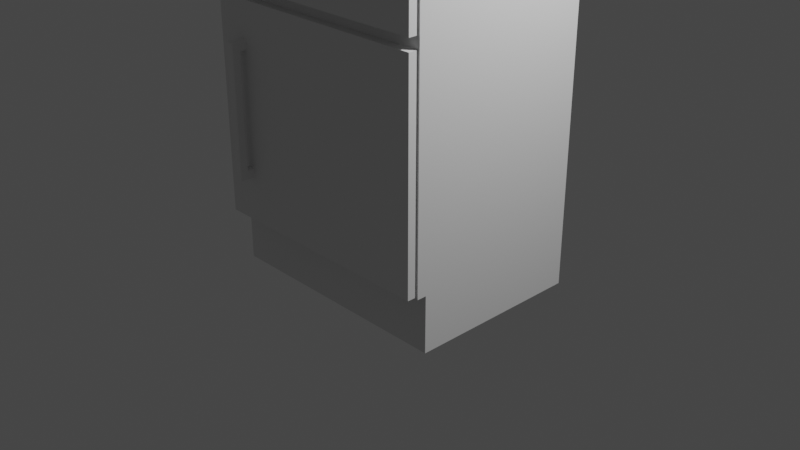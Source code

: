 # Source: fridge.blend  (saved by Blender 3.3.6; exported with 4.5.12 LTS)
import bpy
from mathutils import Matrix  # noqa: F401  (used for matrix-valued properties, if any)

bpy.ops.wm.read_factory_settings(use_empty=True)
scene = bpy.context.scene
scene.name = 'Scene'

# ---- collections
col_collection = bpy.data.collections.new('Collection'); scene.collection.children.link(col_collection)

# ---- node groups
ng_auto_smooth = bpy.data.node_groups.new('Auto Smooth', 'GeometryNodeTree')
_s = ng_auto_smooth.interface.new_socket(name='Geometry', in_out='OUTPUT', socket_type='NodeSocketGeometry')
_s = ng_auto_smooth.interface.new_socket(name='Geometry', in_out='INPUT', socket_type='NodeSocketGeometry')
_s = ng_auto_smooth.interface.new_socket(name='Angle', in_out='INPUT', socket_type='NodeSocketFloat')
_s.subtype = 'ANGLE'
_s.min_value = 0.0
_s.max_value = 3.142
ng_auto_smooth.is_modifier = True
_N = ng_auto_smooth.nodes; _L = ng_auto_smooth.links
n0 = _N.new('NodeGroupOutput'); n0.name = 'Group Output'; n0.location = (480, -100)
n1 = _N.new('NodeGroupInput'); n1.name = 'Group Input'; n1.location = (-420, -300)
n2 = _N.new('NodeGroupInput'); n2.name = 'Group Input.001'; n2.location = (-60, -100)
n3 = _N.new('GeometryNodeSetShadeSmooth'); n3.name = 'Set Shade Smooth'; n3.location = (120, -100)
n3.domain = 'EDGE'
n4 = _N.new('GeometryNodeSetShadeSmooth'); n4.name = 'Set Shade Smooth.001'; n4.location = (300, -100)
n5 = _N.new('GeometryNodeInputMeshEdgeAngle'); n5.name = 'Edge Angle'; n5.location = (-420, -220)
n6 = _N.new('GeometryNodeInputEdgeSmooth'); n6.name = 'Is Edge Smooth'; n6.location = (-60, -160)
n7 = _N.new('GeometryNodeInputShadeSmooth'); n7.name = 'Is Face Smooth'; n7.location = (-240, -340)
n8 = _N.new('FunctionNodeBooleanMath'); n8.name = 'Boolean Math'; n8.location = (-60, -220)
n9 = _N.new('FunctionNodeCompare'); n9.name = 'Compare'; n9.location = (-240, -180)
n9.operation = 'LESS_EQUAL'
_L.new(n5.outputs[0], n9.inputs[0])
_L.new(n4.outputs[0], n0.inputs[0])
_L.new(n1.outputs[1], n9.inputs[1])
_L.new(n9.outputs[0], n8.inputs[0])
_L.new(n7.outputs[0], n8.inputs[1])
_L.new(n2.outputs[0], n3.inputs[0])
_L.new(n6.outputs[0], n3.inputs[1])
_L.new(n3.outputs[0], n4.inputs[0])
_L.new(n8.outputs[0], n3.inputs[2])
n0.is_active_output = True

# ---- world
world_world = bpy.data.worlds.new('World'); scene.world = world_world
world_world.use_nodes = True; world_world.node_tree.nodes.clear()
_N = world_world.node_tree.nodes; _L = world_world.node_tree.links
n0 = _N.new('ShaderNodeOutputWorld'); n0.name = 'World Output'; n0.location = (300, 300)
n1 = _N.new('ShaderNodeBackground'); n1.name = 'Background'; n1.location = (10, 300)
n1.inputs[0].default_value = (0.05088, 0.05088, 0.05088, 1.0)
_L.new(n1.outputs[0], n0.inputs[0])
n0.is_active_output = True
world_world.color = (0.05088, 0.05088, 0.05088)
world_world.use_sun_shadow = False
world_world.sun_shadow_jitter_overblur = 0.0

# ---- cameras
cam_camera = bpy.data.cameras.new('Camera')
cam_camera.clip_end = 100.0
cam_camera.ortho_scale = 7.314

# ---- lights
light_light = bpy.data.lights.new('Light', 'POINT')
light_light.transmission_factor = 0.0
light_light.energy = 1000.0
light_light.shadow_soft_size = 0.1
light_light.shadow_maximum_resolution = 0.006
light_light.use_absolute_resolution = True

# ---- meshes
me_cube_002 = bpy.data.meshes.new('Cube.002')
me_cube_002.from_pydata([(1.3, -1.0, 0.0), (1.3, -1.0, 2.3), (1.3, 1.0, 0.0), (1.3, 1.0, 2.3), (1.3, 1.0, 6.0), (1.175, -1.0, 0.125), (1.175, -1.0, 2.175), (1.175, -1.0, 2.425), (1.175, 0.5, 2.175), (1.175, 0.5, 0.125), (1.175, 0.5, 2.425), (1.3, 1.0, -0.6), (0.0, 1.0, 2.3), (0.0, 1.0, 0.0), (1.3, -0.9, -0.6), (1.3, -0.9, 0.0), (1.3, -0.9, 2.3), (1.3, -0.9, 6.0), (0.0, -1.0, 0.0), (0.0, -1.0, 2.3), (0.0, 1.0, 6.0), (0.0, -1.0, 6.0), (0.0, -1.0, 0.125), (0.0, -1.0, 2.175), (0.0, -1.0, 2.425), (0.0, -1.0, 5.875), (0.0, 0.5, 0.125), (0.0, 0.5, 2.175), (0.0, 0.5, 2.425), (0.0, 0.5, 5.875), (0.0, 1.0, 6.4), (0.0, -1.0, 6.4), (0.0, 1.0, -0.6), (0.0, -0.9, -0.6), (0.0, -0.9, 6.4), (0.0, -0.9, 0.0), (0.0, -1.1, 6.0), (1.3, -1.0, 3.033), (1.3, -1.0, 4.167), (1.3, 1.0, 3.033), (1.175, -1.0, 3.075), (1.175, -1.0, 4.125), (1.175, 0.5, 3.075), (1.3, -0.9, 3.033), (1.3, -0.9, 4.167), (0.0, 0.5, 3.075), (1.3, 1.0, 4.167), (0.0, 1.0, 3.033), (0.0, 1.0, 4.167), (1.175, -0.7, 2.425), (0.0, -0.7, 5.875), (0.0, -0.7, 2.425), (1.175, -0.7, 3.075), (1.175, -0.7, 4.125), (0.0, 0.5, 4.125), (0.0, -0.7, 3.075), (1.175, 0.5, 4.125), (0.0, -0.7, 4.125), (0.975, -1.0, 5.875), (1.175, -1.0, 5.675), (1.3, -1.0, 6.0), (1.037, -1.0, 5.865), (1.093, -1.0, 5.837), (1.137, -1.0, 5.793), (1.165, -1.0, 5.737), (1.175, 0.5, 5.675), (0.975, 0.5, 5.875), (1.165, 0.5, 5.737), (1.137, 0.5, 5.793), (1.093, 0.5, 5.837), (1.037, 0.5, 5.865), (1.1, 1.0, 6.4), (1.3, 1.0, 6.2), (1.162, 1.0, 6.39), (1.218, 1.0, 6.362), (1.262, 1.0, 6.318), (1.29, 1.0, 6.262), (1.1, -1.0, 6.4), (1.3, -1.0, 6.2), (1.162, -1.0, 6.39), (1.218, -1.0, 6.362), (1.262, -1.0, 6.318), (1.29, -1.0, 6.262), (1.3, -0.9, 6.2), (1.1, -0.9, 6.4), (1.29, -0.9, 6.262), (1.262, -0.9, 6.318), (1.218, -0.9, 6.362), (1.162, -0.9, 6.39), (1.175, -0.7, 5.675), (0.975, -0.7, 5.875), (1.165, -0.7, 5.737), (1.137, -0.7, 5.793), (1.093, -0.7, 5.837), (1.037, -0.7, 5.865), (1.3, -1.025, 6.0), (1.225, -1.1, 6.0), (1.296, -1.048, 6.0), (1.286, -1.069, 6.0), (1.269, -1.086, 6.0), (1.248, -1.096, 6.0), (0.0, -1.1, 6.325), (0.0, -1.025, 6.4), (0.0, -1.096, 6.348), (0.0, -1.086, 6.369), (0.0, -1.069, 6.386), (0.0, -1.048, 6.396), (1.225, -1.1, 6.194), (1.3, -1.025, 6.2), (1.248, -1.096, 6.196), (1.269, -1.086, 6.198), (1.286, -1.069, 6.199), (1.296, -1.048, 6.2), (1.094, -1.1, 6.325), (1.1, -1.025, 6.4), (1.096, -1.096, 6.348), (1.098, -1.086, 6.369), (1.099, -1.069, 6.386), (1.1, -1.048, 6.396), (1.218, -1.1, 6.238), (1.29, -1.025, 6.262), (1.24, -1.096, 6.246), (1.26, -1.086, 6.252), (1.276, -1.069, 6.257), (1.287, -1.048, 6.261), (1.2, -1.1, 6.273), (1.262, -1.025, 6.318), (1.219, -1.096, 6.287), (1.236, -1.086, 6.299), (1.25, -1.069, 6.309), (1.259, -1.048, 6.315), (1.173, -1.1, 6.3), (1.218, -1.025, 6.362), (1.187, -1.096, 6.319), (1.199, -1.086, 6.336), (1.209, -1.069, 6.35), (1.215, -1.048, 6.359), (1.138, -1.1, 6.318), (1.162, -1.025, 6.39), (1.146, -1.096, 6.34), (1.152, -1.086, 6.36), (1.157, -1.069, 6.376), (1.161, -1.048, 6.387)], [], [(13, 12, 3, 2), (15, 16, 1, 0), (71, 30, 34, 84), (44, 46, 4, 17), (0, 1, 6, 5), (18, 0, 5, 22), (19, 1, 7, 24), (60, 21, 25, 58), (53, 89, 65, 56), (22, 5, 9, 26), (4, 20, 30, 71, 73, 74, 75, 76, 72), (51, 49, 10, 28), (5, 6, 8, 9), (36, 96, 107, 119, 125, 131, 137, 113, 101), (13, 2, 11, 32), (33, 32, 11, 14), (2, 15, 14, 11), (38, 44, 17, 60), (108, 78, 82, 120), (2, 3, 16, 15), (84, 34, 31, 77), (15, 35, 33, 14), (0, 18, 35, 15), (17, 4, 72, 83), (60, 17, 83, 78), (54, 56, 65, 67, 68, 69, 70, 66, 29), (6, 23, 27, 8), (9, 8, 27, 26), (58, 25, 50, 90), (1, 19, 23, 6), (46, 48, 20, 4), (77, 31, 102, 114), (60, 78, 108, 95), (3, 12, 47, 39), (39, 47, 48, 46), (1, 16, 43, 37), (37, 43, 44, 38), (49, 52, 42, 10), (52, 53, 56, 42), (28, 10, 42, 45), (45, 42, 56, 54), (1, 37, 40, 7), (37, 38, 41, 40), (16, 3, 39, 43), (43, 39, 46, 44), (40, 41, 53, 52), (7, 40, 52, 49), (90, 50, 29, 66), (24, 7, 49, 51), (38, 60, 59, 41), (42, 45, 55, 52), (53, 56, 54, 57), (58, 61, 60), (61, 62, 60), (62, 63, 60), (63, 64, 60), (64, 59, 60), (90, 66, 70, 94), (94, 70, 69, 93), (93, 69, 68, 92), (92, 68, 67, 91), (91, 67, 65, 89), (84, 77, 79, 88), (88, 79, 80, 87), (87, 80, 81, 86), (86, 81, 82, 85), (85, 82, 78, 83), (71, 84, 88, 73), (73, 88, 87, 74), (74, 87, 86, 75), (75, 86, 85, 76), (76, 85, 83, 72), (138, 79, 77, 114), (126, 81, 80, 132), (132, 80, 79, 138), (120, 82, 81, 126), (58, 90, 94, 61), (61, 94, 93, 62), (62, 93, 92, 63), (63, 92, 91, 64), (64, 91, 89, 59), (41, 59, 89, 53), (119, 107, 109, 121), (121, 109, 110, 122), (122, 110, 111, 123), (123, 111, 112, 124), (124, 112, 108, 120), (125, 119, 121, 127), (127, 121, 122, 128), (128, 122, 123, 129), (129, 123, 124, 130), (130, 124, 120, 126), (131, 125, 127, 133), (133, 127, 128, 134), (134, 128, 129, 135), (135, 129, 130, 136), (136, 130, 126, 132), (137, 131, 133, 139), (139, 133, 134, 140), (140, 134, 135, 141), (141, 135, 136, 142), (142, 136, 132, 138), (113, 137, 139, 115), (115, 139, 140, 116), (116, 140, 141, 117), (117, 141, 142, 118), (118, 142, 138, 114), (101, 113, 115, 103), (103, 115, 116, 104), (104, 116, 117, 105), (105, 117, 118, 106), (106, 118, 114, 102), (107, 96, 100, 109), (109, 100, 99, 110), (110, 99, 98, 111), (111, 98, 97, 112), (112, 97, 95, 108), (21, 60, 95, 97, 98, 99, 100, 96, 36)])
me_cube_002.polygons.foreach_set('use_smooth', [True] * 118)
_uv = me_cube_002.uv_layers.new(name='UVMap')
_uv.uv.foreach_set('vector', [0.375, 0.375, 0.625, 0.375, 0.625, 0.5, 0.375, 0.5, 0.375, 0.7375, 0.625, 0.7375, 0.625, 0.75, 0.375, 0.75, 0.6442, 0.5, 0.75, 0.5, 0.75, 0.7375, 0.6442, 0.7375, 0.625, 0.7375, 0.625, 0.5, 0.625, 0.5, 0.625, 0.7375, 0.375, 0.75, 0.625, 0.75, 0.6114, 0.7656, 0.3886, 0.7656, 0.375, 0.875, 0.375, 0.75, 0.3886, 0.7656, 0.3886, 0.875, 0.625, 0.875, 0.625, 0.75, 0.625, 0.7656, 0.625, 0.875, 0.625, 0.75, 0.625, 0.875, 0.625, 0.875, 0.625, 0.7842, 0.625, 0.7656, 0.625, 0.7656, 0.625, 0.7656, 0.625, 0.7656, 0.3886, 0.875, 0.3886, 0.7656, 0.3886, 0.7656, 0.3886, 0.875, 0.625, 0.5, 0.625, 0.375, 0.625, 0.375, 0.625, 0.4808, 0.625, 0.4867, 0.625, 0.4921, 0.625, 0.4963, 0.625, 0.4991, 0.625, 0.5, 0.625, 0.875, 0.625, 0.7656, 0.625, 0.7656, 0.625, 0.875, 0.3886, 0.7656, 0.6114, 0.7656, 0.6114, 0.7656, 0.3886, 0.7656, 0.625, 0.875, 0.625, 0.7572, 0.625, 0.7572, 0.625, 0.7579, 0.625, 0.7596, 0.625, 0.7622, 0.625, 0.7655, 0.625, 0.7698, 0.625, 0.875, 0.375, 0.375, 0.375, 0.5, 0.375, 0.5, 0.375, 0.375, 0.375, 0.875, 0.375, 0.375, 0.375, 0.5, 0.375, 0.75, 0.375, 0.5, 0.375, 0.75, 0.375, 0.75, 0.375, 0.5, 0.625, 0.75, 0.625, 0.7375, 0.625, 0.7375, 0.625, 0.75, 0.625, 0.75, 0.625, 0.75, 0.625, 0.75, 0.625, 0.75, 0.375, 0.5, 0.625, 0.5, 0.625, 0.7375, 0.375, 0.7375, 0.6442, 0.7375, 0.75, 0.7375, 0.75, 0.75, 0.6442, 0.75, 0.375, 0.75, 0.375, 0.875, 0.375, 0.875, 0.375, 0.75, 0.375, 0.75, 0.375, 0.875, 0.375, 0.875, 0.375, 0.75, 0.625, 0.7375, 0.625, 0.5, 0.625, 0.5, 0.625, 0.7375, 0.625, 0.75, 0.625, 0.7375, 0.625, 0.7375, 0.625, 0.75, 0.625, 0.875, 0.625, 0.7656, 0.625, 0.7656, 0.625, 0.7659, 0.625, 0.7668, 0.625, 0.7733, 0.625, 0.7785, 0.625, 0.7842, 0.625, 0.875, 0.6114, 0.7656, 0.6114, 0.875, 0.6114, 0.875, 0.6114, 0.7656, 0.3886, 0.7656, 0.6114, 0.7656, 0.6114, 0.875, 0.3886, 0.875, 0.625, 0.7842, 0.625, 0.875, 0.625, 0.875, 0.625, 0.7842, 0.625, 0.75, 0.625, 0.875, 0.6114, 0.875, 0.6114, 0.7656, 0.625, 0.5, 0.625, 0.375, 0.625, 0.375, 0.625, 0.5, 0.6442, 0.75, 0.75, 0.75, 0.75, 0.75, 0.6442, 0.75, 0.625, 0.75, 0.625, 0.75, 0.625, 0.75, 0.625, 0.75, 0.625, 0.5, 0.625, 0.375, 0.625, 0.375, 0.625, 0.5, 0.625, 0.5, 0.625, 0.375, 0.625, 0.375, 0.625, 0.5, 0.625, 0.75, 0.625, 0.7375, 0.625, 0.7375, 0.625, 0.75, 0.625, 0.75, 0.625, 0.7375, 0.625, 0.7375, 0.625, 0.75, 0.625, 0.7656, 0.625, 0.7656, 0.625, 0.7656, 0.625, 0.7656, 0.625, 0.7656, 0.625, 0.7656, 0.625, 0.7656, 0.625, 0.7656, 0.625, 0.875, 0.625, 0.7656, 0.625, 0.7656, 0.625, 0.875, 0.625, 0.875, 0.625, 0.7656, 0.625, 0.7656, 0.625, 0.875, 0.625, 0.75, 0.625, 0.75, 0.625, 0.7656, 0.625, 0.7656, 0.625, 0.75, 0.625, 0.75, 0.625, 0.7656, 0.625, 0.7656, 0.625, 0.7375, 0.625, 0.5, 0.625, 0.5, 0.625, 0.7375, 0.625, 0.7375, 0.625, 0.5, 0.625, 0.5, 0.625, 0.7375, 0.625, 0.7656, 0.625, 0.7656, 0.625, 0.7656, 0.625, 0.7656, 0.625, 0.7656, 0.625, 0.7656, 0.625, 0.7656, 0.625, 0.7656, 0.625, 0.7842, 0.625, 0.875, 0.625, 0.875, 0.625, 0.7842, 0.625, 0.875, 0.625, 0.7656, 0.625, 0.7656, 0.625, 0.875, 0.625, 0.75, 0.625, 0.75, 0.625, 0.7656, 0.625, 0.7656, 0.625, 0.7656, 0.625, 0.7656, 0.625, 0.7656, 0.625, 0.7656, 0.625, 0.7656, 0.625, 0.7656, 0.625, 0.7656, 0.625, 0.7656, 0.625, 0.7842, 0.625, 0.7785, 0.625, 0.75, 0.625, 0.7785, 0.625, 0.7733, 0.625, 0.75, 0.625, 0.7733, 0.625, 0.7692, 0.625, 0.75, 0.625, 0.7692, 0.625, 0.7665, 0.625, 0.75, 0.625, 0.7665, 0.625, 0.7656, 0.625, 0.75, 0.625, 0.7842, 0.625, 0.7842, 0.625, 0.7785, 0.625, 0.7785, 0.625, 0.7785, 0.625, 0.7785, 0.625, 0.7733, 0.625, 0.7733, 0.625, 0.7733, 0.625, 0.7733, 0.625, 0.7668, 0.625, 0.7656, 0.625, 0.7656, 0.625, 0.7668, 0.625, 0.7659, 0.625, 0.7656, 0.625, 0.7656, 0.625, 0.7659, 0.625, 0.7656, 0.625, 0.7656, 0.6442, 0.7375, 0.6442, 0.75, 0.6383, 0.75, 0.6383, 0.7375, 0.6383, 0.7375, 0.6383, 0.75, 0.6329, 0.75, 0.6329, 0.7375, 0.6329, 0.7375, 0.6329, 0.75, 0.625, 0.75, 0.625, 0.7375, 0.625, 0.7375, 0.625, 0.75, 0.625, 0.75, 0.625, 0.7375, 0.625, 0.7375, 0.625, 0.75, 0.625, 0.75, 0.625, 0.7375, 0.6442, 0.5, 0.6442, 0.7375, 0.6383, 0.7375, 0.6383, 0.5, 0.6383, 0.5, 0.6383, 0.7375, 0.6329, 0.7375, 0.6329, 0.5, 0.6329, 0.5, 0.6329, 0.7375, 0.625, 0.7375, 0.625, 0.5, 0.625, 0.5, 0.625, 0.7375, 0.625, 0.7375, 0.625, 0.5, 0.625, 0.5, 0.625, 0.7375, 0.625, 0.7375, 0.625, 0.5, 0.6383, 0.75, 0.6383, 0.75, 0.6442, 0.75, 0.6442, 0.75, 0.625, 0.75, 0.625, 0.75, 0.6329, 0.75, 0.6329, 0.75, 0.6329, 0.75, 0.6329, 0.75, 0.6383, 0.75, 0.6383, 0.75, 0.625, 0.75, 0.625, 0.75, 0.625, 0.75, 0.625, 0.75, 0.625, 0.7842, 0.625, 0.7842, 0.625, 0.7785, 0.625, 0.7785, 0.625, 0.7785, 0.625, 0.7785, 0.625, 0.7733, 0.625, 0.7733, 0.625, 0.7733, 0.625, 0.7733, 0.625, 0.7656, 0.625, 0.7656, 0.625, 0.7656, 0.625, 0.7656, 0.625, 0.7656, 0.625, 0.7656, 0.625, 0.7656, 0.625, 0.7656, 0.625, 0.7656, 0.625, 0.7656, 0.625, 0.7656, 0.625, 0.7656, 0.625, 0.7656, 0.625, 0.7656, 0.625, 0.7579, 0.625, 0.7572, 0.625, 0.755, 0.625, 0.7557, 0.625, 0.7557, 0.625, 0.755, 0.625, 0.753, 0.625, 0.7538, 0.625, 0.7538, 0.625, 0.753, 0.625, 0.75, 0.625, 0.75, 0.625, 0.75, 0.625, 0.75, 0.625, 0.75, 0.625, 0.75, 0.625, 0.75, 0.625, 0.75, 0.625, 0.75, 0.625, 0.75, 0.625, 0.7596, 0.625, 0.7579, 0.625, 0.7557, 0.625, 0.7578, 0.625, 0.7578, 0.625, 0.7557, 0.625, 0.7538, 0.625, 0.7561, 0.625, 0.7561, 0.625, 0.7538, 0.625, 0.751, 0.625, 0.7536, 0.625, 0.75, 0.625, 0.75, 0.625, 0.75, 0.625, 0.75, 0.625, 0.75, 0.625, 0.75, 0.625, 0.75, 0.625, 0.75, 0.625, 0.7622, 0.625, 0.7596, 0.625, 0.7578, 0.625, 0.7609, 0.625, 0.7609, 0.625, 0.7578, 0.625, 0.7561, 0.625, 0.7597, 0.625, 0.7597, 0.625, 0.7561, 0.625, 0.7538, 0.625, 0.7578, 0.6326, 0.75, 0.6253, 0.75, 0.6251, 0.75, 0.6329, 0.75, 0.6329, 0.75, 0.6251, 0.75, 0.625, 0.75, 0.6329, 0.75, 0.625, 0.7655, 0.625, 0.7622, 0.625, 0.7609, 0.625, 0.7648, 0.625, 0.7648, 0.625, 0.7609, 0.625, 0.7597, 0.625, 0.7642, 0.625, 0.7642, 0.625, 0.7597, 0.625, 0.7581, 0.625, 0.7631, 0.6381, 0.75, 0.6331, 0.75, 0.633, 0.75, 0.6382, 0.75, 0.6382, 0.75, 0.633, 0.75, 0.6329, 0.75, 0.6383, 0.75, 0.625, 0.7698, 0.625, 0.7655, 0.625, 0.7648, 0.625, 0.7696, 0.625, 0.7696, 0.625, 0.7648, 0.625, 0.7642, 0.625, 0.7695, 0.625, 0.7695, 0.625, 0.7642, 0.625, 0.7635, 0.625, 0.7691, 0.6441, 0.75, 0.6385, 0.75, 0.6383, 0.75, 0.6442, 0.75, 0.6442, 0.75, 0.6383, 0.75, 0.6383, 0.75, 0.6442, 0.75, 0.625, 0.875, 0.625, 0.7698, 0.625, 0.7696, 0.625, 0.875, 0.625, 0.875, 0.625, 0.7696, 0.625, 0.7695, 0.625, 0.875, 0.625, 0.875, 0.625, 0.7695, 0.625, 0.7693, 0.625, 0.875, 0.75, 0.75, 0.6443, 0.75, 0.6443, 0.75, 0.75, 0.75, 0.75, 0.75, 0.6443, 0.75, 0.6442, 0.75, 0.75, 0.75, 0.625, 0.7572, 0.625, 0.7572, 0.625, 0.755, 0.625, 0.755, 0.625, 0.755, 0.625, 0.755, 0.625, 0.753, 0.625, 0.753, 0.625, 0.753, 0.625, 0.753, 0.625, 0.7505, 0.625, 0.75, 0.625, 0.75, 0.625, 0.7505, 0.625, 0.7501, 0.625, 0.75, 0.625, 0.75, 0.625, 0.7501, 0.625, 0.75, 0.625, 0.75, 0.625, 0.875, 0.625, 0.75, 0.625, 0.75, 0.625, 0.7501, 0.625, 0.7505, 0.625, 0.753, 0.625, 0.755, 0.625, 0.7572, 0.625, 0.875])
me_cube_002.update()
me_plane = bpy.data.meshes.new('Plane')
me_plane.from_pydata([(-2.56, 0.05, -0.6), (-5.96e-08, 0.05, -0.6), (-2.56, 0.05, 2.96), (-5.96e-08, 0.05, 2.96), (-2.56, -0.05, -0.6), (-5.96e-08, -0.05, -0.6), (-2.56, -0.05, 2.96), (-5.96e-08, -0.05, 2.96)], [], [(0, 2, 3, 1), (4, 5, 7, 6), (2, 0, 4, 6), (3, 2, 6, 7), (0, 1, 5, 4), (1, 3, 7, 5)])
_uv = me_plane.uv_layers.new(name='UVMap')
_uv.uv.foreach_set('vector', [0.0, 0.0, 0.0, 1.0, 1.0, 1.0, 1.0, 0.0, 0.0, 0.0, 1.0, 0.0, 1.0, 1.0, 0.0, 1.0, 0.0, 1.0, 0.0, 0.0, 0.0, 0.0, 0.0, 1.0, 1.0, 1.0, 0.0, 1.0, 0.0, 1.0, 1.0, 1.0, 0.0, 0.0, 1.0, 0.0, 1.0, 0.0, 0.0, 0.0, 1.0, 0.0, 1.0, 1.0, 1.0, 1.0, 1.0, 0.0])
me_plane.update()
me_plane_001 = bpy.data.meshes.new('Plane.001')
me_plane_001.from_pydata([(-2.56, 0.05, -0.6), (-5.96e-08, 0.05, -0.6), (-2.56, 0.05, 1.66), (-5.96e-08, 0.05, 1.66), (-2.56, -0.05, -0.6), (-5.96e-08, -0.05, -0.6), (-2.56, -0.05, 1.66), (-5.96e-08, -0.05, 1.66)], [], [(0, 2, 3, 1), (4, 5, 7, 6), (2, 0, 4, 6), (3, 2, 6, 7), (0, 1, 5, 4), (1, 3, 7, 5)])
_uv = me_plane_001.uv_layers.new(name='UVMap')
_uv.uv.foreach_set('vector', [0.0, 0.0, 0.0, 1.0, 1.0, 1.0, 1.0, 0.0, 0.0, 0.0, 1.0, 0.0, 1.0, 1.0, 0.0, 1.0, 0.0, 1.0, 0.0, 0.0, 0.0, 0.0, 0.0, 1.0, 1.0, 1.0, 0.0, 1.0, 0.0, 1.0, 1.0, 1.0, 0.0, 0.0, 1.0, 0.0, 1.0, 0.0, 0.0, 0.0, 1.0, 0.0, 1.0, 1.0, 1.0, 1.0, 1.0, 0.0])
me_plane_001.update()
me_cube_004 = bpy.data.meshes.new('Cube.004')
me_cube_004.from_pydata([(0.03437, -0.17, 0.8), (0.05, -0.1544, 0.8), (0.04219, -0.1679, 0.8), (0.04791, -0.1622, 0.8), (-0.03437, -0.17, 0.8844), (-0.03437, -0.1544, 0.9), (-0.05, -0.1544, 0.8844), (-0.03437, -0.1679, 0.8922), (-0.04218, -0.1679, 0.8844), (-0.04185, -0.1659, 0.8918), (-0.04218, -0.1544, 0.8979), (-0.03437, -0.1622, 0.8979), (-0.04185, -0.1618, 0.8959), (-0.04791, -0.1622, 0.8844), (-0.04791, -0.1544, 0.8922), (-0.04588, -0.1618, 0.8918), (0.03437, -0.05437, 0.8), (0.05, -0.08563, 0.8156), (0.03437, -0.07, 0.7844), (0.04201, -0.0643, 0.8023), (0.03437, -0.06204, 0.7977), (0.04177, -0.06739, 0.8), (0.0477, -0.07799, 0.8057), (0.0477, -0.0757, 0.808), (0.04597, -0.07262, 0.8026), (0.03437, -0.06768, 0.792), (0.04201, -0.0723, 0.7943), (0.04177, -0.06999, 0.7974), (-0.05, -0.08563, 0.8844), (-0.03437, -0.07, 0.9), (-0.05, -0.05437, 0.8844), (-0.04769, -0.08065, 0.892), (-0.05, -0.07521, 0.8844), (-0.04814, -0.07337, 0.8918), (-0.04203, -0.06502, 0.8977), (-0.04216, -0.07498, 0.8979), (-0.04523, -0.07, 0.8956), (-0.05, -0.06479, 0.8844), (-0.04792, -0.05935, 0.8922), (-0.04814, -0.06663, 0.8918), (-0.05, -0.05437, 0.8156), (-0.03437, -0.05437, 0.8), (-0.03437, -0.07, 0.7844), (-0.05, -0.08563, 0.8), (-0.04768, -0.05437, 0.808), (-0.05, -0.06437, 0.808), (-0.04755, -0.06391, 0.8034), (-0.03437, -0.06204, 0.7977), (-0.04204, -0.05437, 0.8023), (-0.04234, -0.06301, 0.7999), (-0.04203, -0.07231, 0.7894), (-0.03437, -0.06768, 0.792), (-0.04232, -0.06911, 0.7955), (-0.05, -0.07579, 0.8023), (-0.04769, -0.07797, 0.795), (-0.04755, -0.07185, 0.799), (0.03437, -0.17, 0.8844), (0.05, -0.1544, 0.8844), (0.03437, -0.1544, 0.9), (0.04218, -0.1679, 0.8844), (0.03437, -0.1679, 0.8922), (0.04185, -0.1659, 0.8918), (0.04791, -0.1544, 0.8922), (0.04791, -0.1622, 0.8844), (0.04588, -0.1618, 0.8918), (0.03437, -0.1622, 0.8979), (0.04218, -0.1544, 0.8979), (0.04185, -0.1618, 0.8959), (-0.05, -0.1544, 0.8), (-0.03437, -0.17, 0.8), (-0.04791, -0.1622, 0.8), (-0.04219, -0.1679, 0.8), (0.05, -0.07, 0.8844), (0.03437, -0.07, 0.9), (0.04791, -0.07, 0.8922), (0.04219, -0.07, 0.8979), (-0.03437, -0.17, 0.0), (-0.05, -0.1544, 0.0), (-0.04219, -0.1679, 0.0), (-0.04791, -0.1622, 0.0), (-0.05, -0.08563, 0.0), (-0.03437, -0.07, 0.0), (-0.04791, -0.07781, 0.0), (-0.04219, -0.07209, 0.0), (0.03437, -0.07, 0.0), (0.05, -0.08563, 0.0), (0.04219, -0.07209, 0.0), (0.04791, -0.07781, 0.0), (0.05, -0.1544, 0.0), (0.03437, -0.17, 0.0), (0.04791, -0.1622, 0.0), (0.04219, -0.1679, 0.0), (0.05, 0.03, 0.8156), (0.03437, 0.03, 0.8), (0.04791, 0.03, 0.8078), (0.04219, 0.03, 0.8021), (-0.05, 0.03, 0.8844), (-0.03437, 0.03, 0.9), (-0.04791, 0.03, 0.8922), (-0.04219, 0.03, 0.8979), (-0.03437, 0.03, 0.8), (-0.05, 0.03, 0.8156), (-0.04219, 0.03, 0.8021), (-0.04791, 0.03, 0.8078), (0.03437, 0.03, 0.9), (0.05, 0.03, 0.8844), (0.04219, 0.03, 0.8979), (0.04791, 0.03, 0.8922), (0.03437, -0.17, -0.8), (0.05, -0.1544, -0.8), (0.04219, -0.1679, -0.8), (0.04791, -0.1622, -0.8), (-0.03437, -0.17, -0.8844), (-0.03437, -0.1544, -0.9), (-0.05, -0.1544, -0.8844), (-0.03437, -0.1679, -0.8922), (-0.04218, -0.1679, -0.8844), (-0.04185, -0.1659, -0.8918), (-0.04218, -0.1544, -0.8979), (-0.03437, -0.1622, -0.8979), (-0.04185, -0.1618, -0.8959), (-0.04791, -0.1622, -0.8844), (-0.04791, -0.1544, -0.8922), (-0.04588, -0.1618, -0.8918), (0.03437, -0.05437, -0.8), (0.05, -0.08563, -0.8156), (0.03437, -0.07, -0.7844), (0.04201, -0.0643, -0.8023), (0.03437, -0.06204, -0.7977), (0.04177, -0.06739, -0.8), (0.0477, -0.07799, -0.8057), (0.0477, -0.0757, -0.808), (0.04597, -0.07262, -0.8026), (0.03437, -0.06768, -0.792), (0.04201, -0.0723, -0.7943), (0.04177, -0.06999, -0.7974), (-0.05, -0.08563, -0.8844), (-0.03437, -0.07, -0.9), (-0.05, -0.05437, -0.8844), (-0.04769, -0.08065, -0.892), (-0.05, -0.07521, -0.8844), (-0.04814, -0.07337, -0.8918), (-0.04203, -0.06502, -0.8977), (-0.04216, -0.07498, -0.8979), (-0.04523, -0.07, -0.8956), (-0.05, -0.06479, -0.8844), (-0.04792, -0.05935, -0.8922), (-0.04814, -0.06663, -0.8918), (-0.05, -0.05437, -0.8156), (-0.03437, -0.05437, -0.8), (-0.03437, -0.07, -0.7844), (-0.05, -0.08563, -0.8), (-0.04768, -0.05437, -0.808), (-0.05, -0.06437, -0.808), (-0.04755, -0.06391, -0.8034), (-0.03437, -0.06204, -0.7977), (-0.04204, -0.05437, -0.8023), (-0.04234, -0.06301, -0.7999), (-0.04203, -0.07231, -0.7894), (-0.03437, -0.06768, -0.792), (-0.04232, -0.06911, -0.7955), (-0.05, -0.07579, -0.8023), (-0.04769, -0.07797, -0.795), (-0.04755, -0.07185, -0.799), (0.03437, -0.17, -0.8844), (0.05, -0.1544, -0.8844), (0.03437, -0.1544, -0.9), (0.04218, -0.1679, -0.8844), (0.03437, -0.1679, -0.8922), (0.04185, -0.1659, -0.8918), (0.04791, -0.1544, -0.8922), (0.04791, -0.1622, -0.8844), (0.04588, -0.1618, -0.8918), (0.03437, -0.1622, -0.8979), (0.04218, -0.1544, -0.8979), (0.04185, -0.1618, -0.8959), (-0.05, -0.1544, -0.8), (-0.03437, -0.17, -0.8), (-0.04791, -0.1622, -0.8), (-0.04219, -0.1679, -0.8), (0.05, -0.07, -0.8844), (0.03437, -0.07, -0.9), (0.04791, -0.07, -0.8922), (0.04219, -0.07, -0.8979), (0.05, 0.03, -0.8156), (0.03437, 0.03, -0.8), (0.04791, 0.03, -0.8078), (0.04219, 0.03, -0.8021), (-0.05, 0.03, -0.8844), (-0.03437, 0.03, -0.9), (-0.04791, 0.03, -0.8922), (-0.04219, 0.03, -0.8979), (-0.03437, 0.03, -0.8), (-0.05, 0.03, -0.8156), (-0.04219, 0.03, -0.8021), (-0.04791, 0.03, -0.8078), (0.03437, 0.03, -0.9), (0.05, 0.03, -0.8844), (0.04219, 0.03, -0.8979), (0.04791, 0.03, -0.8922)], [], [(73, 29, 5, 58), (81, 42, 18, 84), (85, 17, 1, 88), (17, 72, 57, 1), (72, 17, 92, 105), (29, 73, 104, 97), (0, 56, 4, 69), (68, 6, 28, 43), (100, 102, 103, 101, 96, 98, 99, 97, 104, 106, 107, 105, 92, 94, 95, 93), (77, 68, 43, 80), (16, 41, 100, 93), (40, 30, 96, 101), (4, 7, 9, 8), (7, 11, 12, 9), (5, 10, 12, 11), (10, 14, 15, 12), (6, 13, 15, 14), (13, 8, 9, 15), (9, 12, 15), (16, 19, 21, 20), (19, 23, 24, 21), (17, 22, 24, 23), (22, 26, 27, 24), (18, 25, 27, 26), (25, 20, 21, 27), (21, 24, 27), (28, 31, 33, 32), (31, 35, 36, 33), (29, 34, 36, 35), (34, 38, 39, 36), (30, 37, 39, 38), (37, 32, 33, 39), (33, 36, 39), (40, 44, 46, 45), (44, 48, 49, 46), (41, 47, 49, 48), (47, 51, 52, 49), (42, 50, 52, 51), (50, 54, 55, 52), (43, 53, 55, 54), (53, 45, 46, 55), (46, 49, 52, 55), (56, 59, 61, 60), (59, 63, 64, 61), (57, 62, 64, 63), (62, 66, 67, 64), (58, 65, 67, 66), (65, 60, 61, 67), (61, 64, 67), (69, 4, 8, 71), (71, 8, 13, 70), (70, 13, 6, 68), (5, 29, 35, 10), (10, 35, 31, 14), (14, 31, 28, 6), (56, 0, 2, 59), (59, 2, 3, 63), (63, 3, 1, 57), (76, 69, 71, 78), (78, 71, 70, 79), (79, 70, 68, 77), (73, 58, 66, 75), (75, 66, 62, 74), (74, 62, 57, 72), (30, 40, 45, 37), (37, 45, 53, 32), (32, 53, 43, 28), (41, 16, 20, 47), (47, 20, 25, 51), (51, 25, 18, 42), (58, 5, 11, 65), (65, 11, 7, 60), (60, 7, 4, 56), (42, 81, 83, 50), (50, 83, 82, 54), (54, 82, 80, 43), (17, 85, 87, 22), (22, 87, 86, 26), (26, 86, 84, 18), (0, 89, 91, 2), (2, 91, 90, 3), (3, 90, 88, 1), (40, 101, 103, 44), (44, 103, 102, 48), (48, 102, 100, 41), (92, 17, 23, 94), (94, 23, 19, 95), (95, 19, 16, 93), (29, 97, 99, 34), (34, 99, 98, 38), (38, 98, 96, 30), (104, 73, 75, 106), (106, 75, 74, 107), (107, 74, 72, 105), (89, 0, 69, 76), (181, 166, 113, 137), (81, 84, 126, 150), (85, 88, 109, 125), (125, 109, 165, 180), (180, 197, 184, 125), (137, 189, 196, 181), (108, 177, 112, 164), (176, 151, 136, 114), (192, 185, 187, 186, 184, 197, 199, 198, 196, 189, 191, 190, 188, 193, 195, 194), (77, 80, 151, 176), (124, 185, 192, 149), (148, 193, 188, 138), (112, 116, 117, 115), (115, 117, 120, 119), (113, 119, 120, 118), (118, 120, 123, 122), (114, 122, 123, 121), (121, 123, 117, 116), (117, 123, 120), (124, 128, 129, 127), (127, 129, 132, 131), (125, 131, 132, 130), (130, 132, 135, 134), (126, 134, 135, 133), (133, 135, 129, 128), (129, 135, 132), (136, 140, 141, 139), (139, 141, 144, 143), (137, 143, 144, 142), (142, 144, 147, 146), (138, 146, 147, 145), (145, 147, 141, 140), (141, 147, 144), (148, 153, 154, 152), (152, 154, 157, 156), (149, 156, 157, 155), (155, 157, 160, 159), (150, 159, 160, 158), (158, 160, 163, 162), (151, 162, 163, 161), (161, 163, 154, 153), (154, 163, 160, 157), (164, 168, 169, 167), (167, 169, 172, 171), (165, 171, 172, 170), (170, 172, 175, 174), (166, 174, 175, 173), (173, 175, 169, 168), (169, 175, 172), (177, 179, 116, 112), (179, 178, 121, 116), (178, 176, 114, 121), (113, 118, 143, 137), (118, 122, 139, 143), (122, 114, 136, 139), (164, 167, 110, 108), (167, 171, 111, 110), (171, 165, 109, 111), (76, 78, 179, 177), (78, 79, 178, 179), (79, 77, 176, 178), (181, 183, 174, 166), (183, 182, 170, 174), (182, 180, 165, 170), (138, 145, 153, 148), (145, 140, 161, 153), (140, 136, 151, 161), (149, 155, 128, 124), (155, 159, 133, 128), (159, 150, 126, 133), (166, 173, 119, 113), (173, 168, 115, 119), (168, 164, 112, 115), (150, 158, 83, 81), (158, 162, 82, 83), (162, 151, 80, 82), (125, 130, 87, 85), (130, 134, 86, 87), (134, 126, 84, 86), (108, 110, 91, 89), (110, 111, 90, 91), (111, 109, 88, 90), (148, 152, 195, 193), (152, 156, 194, 195), (156, 149, 192, 194), (184, 186, 131, 125), (186, 187, 127, 131), (187, 185, 124, 127), (137, 142, 191, 189), (142, 146, 190, 191), (146, 138, 188, 190), (196, 198, 183, 181), (198, 199, 182, 183), (199, 197, 180, 182), (89, 76, 177, 108)])
me_cube_004.polygons.foreach_set('use_smooth', [True] * 190)
_uv = me_cube_004.uv_layers.new(name='UVMap')
_uv.uv.foreach_set('vector', [0.6641, 0.5, 0.8359, 0.5, 0.8359, 0.7109, 0.6641, 0.7109, 0.5, 0.2891, 0.598, 0.2891, 0.598, 0.4609, 0.5, 0.4609, 0.5, 0.5391, 0.602, 0.5391, 0.6, 0.7109, 0.5, 0.7109, 0.6039, 0.5391, 0.6211, 0.5, 0.6211, 0.7109, 0.6, 0.7109, 0.6211, 0.5, 0.6039, 0.5, 0.6039, 0.5, 0.6211, 0.5, 0.8359, 0.5, 0.6641, 0.5, 0.6641, 0.5, 0.8359, 0.5, 0.6, 0.7891, 0.6211, 0.7891, 0.6211, 0.9609, 0.6, 0.9609, 0.6, 0.03907, 0.6211, 0.03907, 0.6211, 0.2109, 0.6, 0.2109, 0.6, 0.2891, 0.6002, 0.2695, 0.602, 0.2517, 0.6039, 0.25, 0.6211, 0.25, 0.623, 0.2552, 0.6245, 0.2695, 0.625, 0.2891, 0.625, 0.4609, 0.6245, 0.4805, 0.623, 0.4948, 0.6211, 0.5, 0.6039, 0.5, 0.602, 0.4983, 0.6002, 0.4805, 0.6, 0.4609, 0.5, 0.03907, 0.6, 0.03907, 0.6, 0.2109, 0.5, 0.2109, 0.6, 0.4609, 0.6, 0.2891, 0.6, 0.2891, 0.6, 0.4609, 0.6039, 0.25, 0.6211, 0.25, 0.6211, 0.25, 0.6039, 0.25, 0.6211, 0.9609, 0.623, 0.9609, 0.623, 1.0, 0.6211, 1.0, 0.623, 0.9609, 0.625, 0.9609, 0.625, 1.0, 0.623, 1.0, 0.8359, 0.7109, 0.875, 0.7109, 0.875, 0.7296, 0.8359, 0.75, 0.625, 0.03907, 0.623, 0.03907, 0.623, 0.02039, 0.625, 0.02039, 0.6211, 0.03907, 0.6211, 0.01956, 0.623, 0.02039, 0.623, 0.03907, 0.6211, 0.01956, 0.6211, 0.0, 0.623, 0.0, 0.623, 0.02039, 0.623, 0.0, 0.625, 0.02039, 0.623, 0.02039, 0.6, 0.4609, 0.6, 0.48, 0.6, 0.4794, 0.6, 0.4609, 0.6, 0.48, 0.601, 0.5142, 0.6003, 0.5066, 0.6, 0.4794, 0.602, 0.5391, 0.6007, 0.52, 0.6003, 0.5066, 0.601, 0.5142, 0.6007, 0.52, 0.5993, 0.48, 0.5997, 0.4794, 0.6003, 0.5066, 0.598, 0.4609, 0.599, 0.4609, 0.5997, 0.4794, 0.5993, 0.48, 0.599, 0.4609, 0.6, 0.4609, 0.6, 0.4794, 0.5997, 0.4794, 0.6, 0.4794, 0.6003, 0.5066, 0.5997, 0.4794, 0.6211, 0.2109, 0.623, 0.2234, 0.6229, 0.2416, 0.6211, 0.237, 0.623, 0.2234, 0.625, 0.2375, 0.625, 0.25, 0.6229, 0.2416, 0.8359, 0.5, 0.875, 0.5, 0.875, 0.5, 0.875, 0.5, 0.625, 0.25, 0.623, 0.25, 0.6229, 0.25, 0.625, 0.25, 0.6211, 0.25, 0.6211, 0.25, 0.6229, 0.25, 0.623, 0.25, 0.6211, 0.25, 0.6211, 0.237, 0.6229, 0.2416, 0.6229, 0.25, 0.6229, 0.2416, 0.625, 0.25, 0.6229, 0.2584, 0.6039, 0.25, 0.602, 0.25, 0.6009, 0.25, 0.602, 0.25, 0.602, 0.25, 0.6, 0.2699, 0.6, 0.2692, 0.6009, 0.25, 0.6, 0.2891, 0.6, 0.2891, 0.6, 0.2692, 0.6, 0.2699, 0.6, 0.2891, 0.599, 0.2891, 0.5994, 0.2692, 0.6, 0.2692, 0.598, 0.2891, 0.5987, 0.2699, 0.5994, 0.2692, 0.599, 0.2891, 0.5987, 0.2699, 0.5988, 0.2301, 0.5998, 0.2454, 0.5994, 0.2692, 0.6, 0.2109, 0.6006, 0.2355, 0.5998, 0.2454, 0.5988, 0.2301, 0.6006, 0.2355, 0.602, 0.25, 0.6009, 0.25, 0.5998, 0.2454, 0.6009, 0.25, 0.6, 0.2692, 0.5994, 0.2692, 0.5998, 0.2454, 0.6211, 0.7891, 0.6211, 0.7696, 0.623, 0.7704, 0.623, 0.7891, 0.6211, 0.7696, 0.6211, 0.7304, 0.623, 0.7296, 0.623, 0.7704, 0.6211, 0.7109, 0.623, 0.7109, 0.623, 0.7296, 0.6211, 0.7304, 0.623, 0.7109, 0.6446, 0.7109, 0.6454, 0.75, 0.623, 0.7296, 0.6641, 0.7109, 0.6641, 0.75, 0.6454, 0.75, 0.6446, 0.7109, 0.625, 0.7891, 0.623, 0.7891, 0.623, 0.7704, 0.625, 0.7704, 0.623, 0.7704, 0.623, 0.7603, 0.625, 0.7704, 0.6, 0.9609, 0.6211, 0.9609, 0.6211, 1.0, 0.6, 1.0, 0.6, 0.0, 0.6211, 0.0, 0.6211, 0.01956, 0.6, 0.01954, 0.6, 0.01954, 0.6211, 0.01956, 0.6211, 0.03907, 0.6, 0.03907, 0.8359, 0.7109, 0.8359, 0.5, 0.875, 0.5125, 0.875, 0.7109, 0.625, 0.03907, 0.625, 0.2375, 0.623, 0.2234, 0.623, 0.03907, 0.623, 0.03907, 0.623, 0.2234, 0.6211, 0.2109, 0.6211, 0.03907, 0.6211, 0.7891, 0.6, 0.7891, 0.6, 0.7695, 0.6211, 0.7696, 0.6211, 0.7696, 0.6, 0.7695, 0.6, 0.7305, 0.6211, 0.7304, 0.6211, 0.7304, 0.6, 0.7305, 0.6, 0.7109, 0.6211, 0.7109, 0.5, 0.9609, 0.6, 0.9609, 0.6, 1.0, 0.5, 1.0, 0.5, 0.0, 0.6, 0.0, 0.6, 0.01954, 0.5, 0.01954, 0.5, 0.01954, 0.6, 0.01954, 0.6, 0.03907, 0.5, 0.03907, 0.6641, 0.5, 0.6641, 0.7109, 0.6446, 0.7109, 0.6445, 0.5, 0.6445, 0.5, 0.6446, 0.7109, 0.623, 0.7109, 0.623, 0.5, 0.623, 0.5, 0.623, 0.7109, 0.6211, 0.7109, 0.6211, 0.5, 0.6211, 0.25, 0.6039, 0.25, 0.602, 0.25, 0.6211, 0.25, 0.6211, 0.25, 0.602, 0.25, 0.6006, 0.2355, 0.6211, 0.237, 0.6211, 0.237, 0.6006, 0.2355, 0.6, 0.2109, 0.6211, 0.2109, 0.6, 0.2891, 0.6, 0.4609, 0.6, 0.4609, 0.6, 0.2891, 0.6, 0.2891, 0.6, 0.4609, 0.599, 0.4609, 0.599, 0.2891, 0.599, 0.2891, 0.599, 0.4609, 0.598, 0.4609, 0.598, 0.2891, 0.6641, 0.7109, 0.8359, 0.7109, 0.8359, 0.75, 0.6641, 0.75, 0.625, 0.7891, 0.625, 0.9609, 0.623, 0.9609, 0.623, 0.7891, 0.623, 0.7891, 0.623, 0.9609, 0.6211, 0.9609, 0.6211, 0.7891, 0.598, 0.2891, 0.5, 0.2891, 0.5, 0.2695, 0.5987, 0.2699, 0.5987, 0.2699, 0.5, 0.2695, 0.5, 0.2305, 0.5994, 0.2301, 0.5994, 0.2301, 0.5, 0.2305, 0.5, 0.2109, 0.6, 0.2109, 0.602, 0.5391, 0.5, 0.5391, 0.5, 0.5195, 0.6007, 0.52, 0.6007, 0.52, 0.5, 0.5195, 0.5, 0.4805, 0.5993, 0.48, 0.5993, 0.48, 0.5, 0.4805, 0.5, 0.4609, 0.598, 0.4609, 0.6, 0.7891, 0.5, 0.7891, 0.5, 0.7695, 0.6, 0.7695, 0.6, 0.7695, 0.5, 0.7695, 0.5, 0.7305, 0.6, 0.7305, 0.6, 0.7305, 0.5, 0.7305, 0.5, 0.7109, 0.6, 0.7109, 0.6039, 0.25, 0.6039, 0.25, 0.602, 0.2517, 0.602, 0.25, 0.602, 0.25, 0.602, 0.2517, 0.6002, 0.2695, 0.6, 0.2699, 0.6, 0.2699, 0.6002, 0.2695, 0.6, 0.2891, 0.6, 0.2891, 0.6039, 0.5, 0.6039, 0.5, 0.602, 0.5, 0.602, 0.4983, 0.602, 0.4983, 0.602, 0.5, 0.6, 0.48, 0.6002, 0.4805, 0.6002, 0.4805, 0.6, 0.48, 0.6, 0.4609, 0.6, 0.4609, 0.8359, 0.5, 0.8359, 0.5, 0.875, 0.5, 0.875, 0.5, 0.625, 0.25, 0.625, 0.25, 0.623, 0.25, 0.623, 0.25, 0.623, 0.25, 0.623, 0.25, 0.6211, 0.25, 0.6211, 0.25, 0.6641, 0.5, 0.6641, 0.5, 0.6445, 0.5, 0.6445, 0.5, 0.6445, 0.5, 0.6445, 0.5, 0.623, 0.5, 0.623, 0.5, 0.623, 0.5, 0.623, 0.5, 0.6211, 0.5, 0.6211, 0.5, 0.5, 0.7891, 0.6, 0.7891, 0.6, 0.9609, 0.5, 0.9609, 0.6641, 0.5, 0.6641, 0.7109, 0.8359, 0.7109, 0.8359, 0.5, 0.5, 0.2891, 0.5, 0.4609, 0.598, 0.4609, 0.598, 0.2891, 0.5, 0.5391, 0.5, 0.7109, 0.6, 0.7109, 0.602, 0.5391, 0.6039, 0.5391, 0.6, 0.7109, 0.6211, 0.7109, 0.6211, 0.5, 0.6211, 0.5, 0.6211, 0.5, 0.6039, 0.5, 0.6039, 0.5, 0.8359, 0.5, 0.8359, 0.5, 0.6641, 0.5, 0.6641, 0.5, 0.6, 0.7891, 0.6, 0.9609, 0.6211, 0.9609, 0.6211, 0.7891, 0.6, 0.03907, 0.6, 0.2109, 0.6211, 0.2109, 0.6211, 0.03907, 0.6, 0.2891, 0.6, 0.4609, 0.6002, 0.4805, 0.602, 0.4983, 0.6039, 0.5, 0.6211, 0.5, 0.623, 0.4948, 0.6245, 0.4805, 0.625, 0.4609, 0.625, 0.2891, 0.6245, 0.2695, 0.623, 0.2552, 0.6211, 0.25, 0.6039, 0.25, 0.602, 0.2517, 0.6002, 0.2695, 0.5, 0.03907, 0.5, 0.2109, 0.6, 0.2109, 0.6, 0.03907, 0.6, 0.4609, 0.6, 0.4609, 0.6, 0.2891, 0.6, 0.2891, 0.6039, 0.25, 0.6039, 0.25, 0.6211, 0.25, 0.6211, 0.25, 0.6211, 0.9609, 0.6211, 1.0, 0.623, 1.0, 0.623, 0.9609, 0.623, 0.9609, 0.623, 1.0, 0.625, 1.0, 0.625, 0.9609, 0.8359, 0.7109, 0.8359, 0.75, 0.875, 0.7296, 0.875, 0.7109, 0.625, 0.03907, 0.625, 0.02039, 0.623, 0.02039, 0.623, 0.03907, 0.6211, 0.03907, 0.623, 0.03907, 0.623, 0.02039, 0.6211, 0.01956, 0.6211, 0.01956, 0.623, 0.02039, 0.623, 0.0, 0.6211, 0.0, 0.623, 0.0, 0.623, 0.02039, 0.625, 0.02039, 0.6, 0.4609, 0.6, 0.4609, 0.6, 0.4794, 0.6, 0.48, 0.6, 0.48, 0.6, 0.4794, 0.6003, 0.5066, 0.601, 0.5142, 0.602, 0.5391, 0.601, 0.5142, 0.6003, 0.5066, 0.6007, 0.52, 0.6007, 0.52, 0.6003, 0.5066, 0.5997, 0.4794, 0.5993, 0.48, 0.598, 0.4609, 0.5993, 0.48, 0.5997, 0.4794, 0.599, 0.4609, 0.599, 0.4609, 0.5997, 0.4794, 0.6, 0.4794, 0.6, 0.4609, 0.6, 0.4794, 0.5997, 0.4794, 0.6003, 0.5066, 0.6211, 0.2109, 0.6211, 0.237, 0.6229, 0.2416, 0.623, 0.2234, 0.623, 0.2234, 0.6229, 0.2416, 0.625, 0.25, 0.625, 0.2375, 0.8359, 0.5, 0.875, 0.5, 0.875, 0.5, 0.875, 0.5, 0.625, 0.25, 0.625, 0.25, 0.6229, 0.25, 0.623, 0.25, 0.6211, 0.25, 0.623, 0.25, 0.6229, 0.25, 0.6211, 0.25, 0.6211, 0.25, 0.6229, 0.25, 0.6229, 0.2416, 0.6211, 0.237, 0.6229, 0.2416, 0.6229, 0.2584, 0.625, 0.25, 0.6039, 0.25, 0.602, 0.25, 0.6009, 0.25, 0.602, 0.25, 0.602, 0.25, 0.6009, 0.25, 0.6, 0.2692, 0.6, 0.2699, 0.6, 0.2891, 0.6, 0.2699, 0.6, 0.2692, 0.6, 0.2891, 0.6, 0.2891, 0.6, 0.2692, 0.5994, 0.2692, 0.599, 0.2891, 0.598, 0.2891, 0.599, 0.2891, 0.5994, 0.2692, 0.5987, 0.2699, 0.5987, 0.2699, 0.5994, 0.2692, 0.5998, 0.2454, 0.5988, 0.2301, 0.6, 0.2109, 0.5988, 0.2301, 0.5998, 0.2454, 0.6006, 0.2355, 0.6006, 0.2355, 0.5998, 0.2454, 0.6009, 0.25, 0.602, 0.25, 0.6009, 0.25, 0.5998, 0.2454, 0.5994, 0.2692, 0.6, 0.2692, 0.6211, 0.7891, 0.623, 0.7891, 0.623, 0.7704, 0.6211, 0.7696, 0.6211, 0.7696, 0.623, 0.7704, 0.623, 0.7296, 0.6211, 0.7304, 0.6211, 0.7109, 0.6211, 0.7304, 0.623, 0.7296, 0.623, 0.7109, 0.623, 0.7109, 0.623, 0.7296, 0.6454, 0.75, 0.6446, 0.7109, 0.6641, 0.7109, 0.6446, 0.7109, 0.6454, 0.75, 0.6641, 0.75, 0.625, 0.7891, 0.625, 0.7704, 0.623, 0.7704, 0.623, 0.7891, 0.623, 0.7704, 0.625, 0.7704, 0.623, 0.7603, 0.6, 0.9609, 0.6, 1.0, 0.6211, 1.0, 0.6211, 0.9609, 0.6, 0.0, 0.6, 0.01954, 0.6211, 0.01956, 0.6211, 0.0, 0.6, 0.01954, 0.6, 0.03907, 0.6211, 0.03907, 0.6211, 0.01956, 0.8359, 0.7109, 0.875, 0.7109, 0.875, 0.5125, 0.8359, 0.5, 0.625, 0.03907, 0.623, 0.03907, 0.623, 0.2234, 0.625, 0.2375, 0.623, 0.03907, 0.6211, 0.03907, 0.6211, 0.2109, 0.623, 0.2234, 0.6211, 0.7891, 0.6211, 0.7696, 0.6, 0.7695, 0.6, 0.7891, 0.6211, 0.7696, 0.6211, 0.7304, 0.6, 0.7305, 0.6, 0.7695, 0.6211, 0.7304, 0.6211, 0.7109, 0.6, 0.7109, 0.6, 0.7305, 0.5, 0.9609, 0.5, 1.0, 0.6, 1.0, 0.6, 0.9609, 0.5, 0.0, 0.5, 0.01954, 0.6, 0.01954, 0.6, 0.0, 0.5, 0.01954, 0.5, 0.03907, 0.6, 0.03907, 0.6, 0.01954, 0.6641, 0.5, 0.6445, 0.5, 0.6446, 0.7109, 0.6641, 0.7109, 0.6445, 0.5, 0.623, 0.5, 0.623, 0.7109, 0.6446, 0.7109, 0.623, 0.5, 0.6211, 0.5, 0.6211, 0.7109, 0.623, 0.7109, 0.6211, 0.25, 0.6211, 0.25, 0.602, 0.25, 0.6039, 0.25, 0.6211, 0.25, 0.6211, 0.237, 0.6006, 0.2355, 0.602, 0.25, 0.6211, 0.237, 0.6211, 0.2109, 0.6, 0.2109, 0.6006, 0.2355, 0.6, 0.2891, 0.6, 0.2891, 0.6, 0.4609, 0.6, 0.4609, 0.6, 0.2891, 0.599, 0.2891, 0.599, 0.4609, 0.6, 0.4609, 0.599, 0.2891, 0.598, 0.2891, 0.598, 0.4609, 0.599, 0.4609, 0.6641, 0.7109, 0.6641, 0.75, 0.8359, 0.75, 0.8359, 0.7109, 0.625, 0.7891, 0.623, 0.7891, 0.623, 0.9609, 0.625, 0.9609, 0.623, 0.7891, 0.6211, 0.7891, 0.6211, 0.9609, 0.623, 0.9609, 0.598, 0.2891, 0.5987, 0.2699, 0.5, 0.2695, 0.5, 0.2891, 0.5987, 0.2699, 0.5994, 0.2301, 0.5, 0.2305, 0.5, 0.2695, 0.5994, 0.2301, 0.6, 0.2109, 0.5, 0.2109, 0.5, 0.2305, 0.602, 0.5391, 0.6007, 0.52, 0.5, 0.5195, 0.5, 0.5391, 0.6007, 0.52, 0.5993, 0.48, 0.5, 0.4805, 0.5, 0.5195, 0.5993, 0.48, 0.598, 0.4609, 0.5, 0.4609, 0.5, 0.4805, 0.6, 0.7891, 0.6, 0.7695, 0.5, 0.7695, 0.5, 0.7891, 0.6, 0.7695, 0.6, 0.7305, 0.5, 0.7305, 0.5, 0.7695, 0.6, 0.7305, 0.6, 0.7109, 0.5, 0.7109, 0.5, 0.7305, 0.6039, 0.25, 0.602, 0.25, 0.602, 0.2517, 0.6039, 0.25, 0.602, 0.25, 0.6, 0.2699, 0.6002, 0.2695, 0.602, 0.2517, 0.6, 0.2699, 0.6, 0.2891, 0.6, 0.2891, 0.6002, 0.2695, 0.6039, 0.5, 0.602, 0.4983, 0.602, 0.5, 0.6039, 0.5, 0.602, 0.4983, 0.6002, 0.4805, 0.6, 0.48, 0.602, 0.5, 0.6002, 0.4805, 0.6, 0.4609, 0.6, 0.4609, 0.6, 0.48, 0.8359, 0.5, 0.875, 0.5, 0.875, 0.5, 0.8359, 0.5, 0.625, 0.25, 0.623, 0.25, 0.623, 0.25, 0.625, 0.25, 0.623, 0.25, 0.6211, 0.25, 0.6211, 0.25, 0.623, 0.25, 0.6641, 0.5, 0.6445, 0.5, 0.6445, 0.5, 0.6641, 0.5, 0.6445, 0.5, 0.623, 0.5, 0.623, 0.5, 0.6445, 0.5, 0.623, 0.5, 0.6211, 0.5, 0.6211, 0.5, 0.623, 0.5, 0.5, 0.7891, 0.5, 0.9609, 0.6, 0.9609, 0.6, 0.7891])
me_cube_004.update()
me_cube_005 = bpy.data.meshes.new('Cube.005')
me_cube_005.from_pydata([(0.03437, -0.17, 0.6), (0.05, -0.1544, 0.6), (0.04219, -0.1679, 0.6), (0.04791, -0.1622, 0.6), (-0.03437, -0.17, 0.6844), (-0.03437, -0.1544, 0.7), (-0.05, -0.1544, 0.6844), (-0.03437, -0.1679, 0.6922), (-0.04218, -0.1679, 0.6844), (-0.04185, -0.1659, 0.6918), (-0.04218, -0.1544, 0.6979), (-0.03437, -0.1622, 0.6979), (-0.04185, -0.1618, 0.6959), (-0.04791, -0.1622, 0.6844), (-0.04791, -0.1544, 0.6922), (-0.04588, -0.1618, 0.6918), (0.03437, -0.05437, 0.6), (0.05, -0.08563, 0.6156), (0.03437, -0.07, 0.5844), (0.04201, -0.0643, 0.6023), (0.03437, -0.06204, 0.5977), (0.04177, -0.06739, 0.6), (0.0477, -0.07799, 0.6057), (0.0477, -0.0757, 0.608), (0.04597, -0.07262, 0.6026), (0.03437, -0.06768, 0.592), (0.04201, -0.0723, 0.5943), (0.04177, -0.06999, 0.5974), (-0.05, -0.08563, 0.6844), (-0.03437, -0.07, 0.7), (-0.05, -0.05437, 0.6844), (-0.04769, -0.08065, 0.692), (-0.05, -0.07521, 0.6844), (-0.04814, -0.07337, 0.6918), (-0.04203, -0.06502, 0.6977), (-0.04216, -0.07498, 0.6979), (-0.04523, -0.07, 0.6956), (-0.05, -0.06479, 0.6844), (-0.04792, -0.05935, 0.6922), (-0.04814, -0.06663, 0.6918), (-0.05, -0.05437, 0.6156), (-0.03437, -0.05437, 0.6), (-0.03437, -0.07, 0.5844), (-0.05, -0.08563, 0.6), (-0.04768, -0.05437, 0.608), (-0.05, -0.06437, 0.608), (-0.04755, -0.06391, 0.6034), (-0.03437, -0.06204, 0.5977), (-0.04204, -0.05437, 0.6023), (-0.04234, -0.06301, 0.5999), (-0.04203, -0.07231, 0.5894), (-0.03437, -0.06768, 0.592), (-0.04232, -0.06911, 0.5955), (-0.05, -0.07579, 0.6023), (-0.04769, -0.07797, 0.595), (-0.04755, -0.07185, 0.599), (0.03437, -0.17, 0.6844), (0.05, -0.1544, 0.6844), (0.03437, -0.1544, 0.7), (0.04218, -0.1679, 0.6844), (0.03437, -0.1679, 0.6922), (0.04185, -0.1659, 0.6918), (0.04791, -0.1544, 0.6922), (0.04791, -0.1622, 0.6844), (0.04588, -0.1618, 0.6918), (0.03437, -0.1622, 0.6979), (0.04218, -0.1544, 0.6979), (0.04185, -0.1618, 0.6959), (-0.05, -0.1544, 0.6), (-0.03437, -0.17, 0.6), (-0.04791, -0.1622, 0.6), (-0.04219, -0.1679, 0.6), (0.05, -0.07, 0.6844), (0.03437, -0.07, 0.7), (0.04791, -0.07, 0.6922), (0.04219, -0.07, 0.6979), (-0.03437, -0.17, 0.0), (-0.05, -0.1544, 0.0), (-0.04219, -0.1679, 0.0), (-0.04791, -0.1622, 0.0), (-0.05, -0.08563, 0.0), (-0.03437, -0.07, 0.0), (-0.04791, -0.07781, 0.0), (-0.04219, -0.07209, 0.0), (0.03437, -0.07, 0.0), (0.05, -0.08563, 0.0), (0.04219, -0.07209, 0.0), (0.04791, -0.07781, 0.0), (0.05, -0.1544, 0.0), (0.03437, -0.17, 0.0), (0.04791, -0.1622, 0.0), (0.04219, -0.1679, 0.0), (0.05, 0.03, 0.6156), (0.03437, 0.03, 0.6), (0.04791, 0.03, 0.6078), (0.04219, 0.03, 0.6021), (-0.05, 0.03, 0.6844), (-0.03437, 0.03, 0.7), (-0.04791, 0.03, 0.6922), (-0.04219, 0.03, 0.6979), (-0.03437, 0.03, 0.6), (-0.05, 0.03, 0.6156), (-0.04219, 0.03, 0.6021), (-0.04791, 0.03, 0.6078), (0.03437, 0.03, 0.7), (0.05, 0.03, 0.6844), (0.04219, 0.03, 0.6979), (0.04791, 0.03, 0.6922), (0.03437, -0.17, -0.6), (0.05, -0.1544, -0.6), (0.04219, -0.1679, -0.6), (0.04791, -0.1622, -0.6), (-0.03437, -0.17, -0.6844), (-0.03437, -0.1544, -0.7), (-0.05, -0.1544, -0.6844), (-0.03437, -0.1679, -0.6922), (-0.04218, -0.1679, -0.6844), (-0.04185, -0.1659, -0.6918), (-0.04218, -0.1544, -0.6979), (-0.03437, -0.1622, -0.6979), (-0.04185, -0.1618, -0.6959), (-0.04791, -0.1622, -0.6844), (-0.04791, -0.1544, -0.6922), (-0.04588, -0.1618, -0.6918), (0.03437, -0.05437, -0.6), (0.05, -0.08563, -0.6156), (0.03437, -0.07, -0.5844), (0.04201, -0.0643, -0.6023), (0.03437, -0.06204, -0.5977), (0.04177, -0.06739, -0.6), (0.0477, -0.07799, -0.6057), (0.0477, -0.0757, -0.608), (0.04597, -0.07262, -0.6026), (0.03437, -0.06768, -0.592), (0.04201, -0.0723, -0.5943), (0.04177, -0.06999, -0.5974), (-0.05, -0.08563, -0.6844), (-0.03437, -0.07, -0.7), (-0.05, -0.05437, -0.6844), (-0.04769, -0.08065, -0.692), (-0.05, -0.07521, -0.6844), (-0.04814, -0.07337, -0.6918), (-0.04203, -0.06502, -0.6977), (-0.04216, -0.07498, -0.6979), (-0.04523, -0.07, -0.6956), (-0.05, -0.06479, -0.6844), (-0.04792, -0.05935, -0.6922), (-0.04814, -0.06663, -0.6918), (-0.05, -0.05437, -0.6156), (-0.03437, -0.05437, -0.6), (-0.03437, -0.07, -0.5844), (-0.05, -0.08563, -0.6), (-0.04768, -0.05437, -0.608), (-0.05, -0.06437, -0.608), (-0.04755, -0.06391, -0.6034), (-0.03437, -0.06204, -0.5977), (-0.04204, -0.05437, -0.6023), (-0.04234, -0.06301, -0.5999), (-0.04203, -0.07231, -0.5894), (-0.03437, -0.06768, -0.592), (-0.04232, -0.06911, -0.5955), (-0.05, -0.07579, -0.6023), (-0.04769, -0.07797, -0.595), (-0.04755, -0.07185, -0.599), (0.03437, -0.17, -0.6844), (0.05, -0.1544, -0.6844), (0.03437, -0.1544, -0.7), (0.04218, -0.1679, -0.6844), (0.03437, -0.1679, -0.6922), (0.04185, -0.1659, -0.6918), (0.04791, -0.1544, -0.6922), (0.04791, -0.1622, -0.6844), (0.04588, -0.1618, -0.6918), (0.03437, -0.1622, -0.6979), (0.04218, -0.1544, -0.6979), (0.04185, -0.1618, -0.6959), (-0.05, -0.1544, -0.6), (-0.03437, -0.17, -0.6), (-0.04791, -0.1622, -0.6), (-0.04219, -0.1679, -0.6), (0.05, -0.07, -0.6844), (0.03437, -0.07, -0.7), (0.04791, -0.07, -0.6922), (0.04219, -0.07, -0.6979), (0.05, 0.03, -0.6156), (0.03437, 0.03, -0.6), (0.04791, 0.03, -0.6078), (0.04219, 0.03, -0.6021), (-0.05, 0.03, -0.6844), (-0.03437, 0.03, -0.7), (-0.04791, 0.03, -0.6922), (-0.04219, 0.03, -0.6979), (-0.03437, 0.03, -0.6), (-0.05, 0.03, -0.6156), (-0.04219, 0.03, -0.6021), (-0.04791, 0.03, -0.6078), (0.03437, 0.03, -0.7), (0.05, 0.03, -0.6844), (0.04219, 0.03, -0.6979), (0.04791, 0.03, -0.6922)], [], [(73, 29, 5, 58), (81, 42, 18, 84), (85, 17, 1, 88), (17, 72, 57, 1), (72, 17, 92, 105), (29, 73, 104, 97), (0, 56, 4, 69), (68, 6, 28, 43), (100, 102, 103, 101, 96, 98, 99, 97, 104, 106, 107, 105, 92, 94, 95, 93), (77, 68, 43, 80), (16, 41, 100, 93), (40, 30, 96, 101), (4, 7, 9, 8), (7, 11, 12, 9), (5, 10, 12, 11), (10, 14, 15, 12), (6, 13, 15, 14), (13, 8, 9, 15), (9, 12, 15), (16, 19, 21, 20), (19, 23, 24, 21), (17, 22, 24, 23), (22, 26, 27, 24), (18, 25, 27, 26), (25, 20, 21, 27), (21, 24, 27), (28, 31, 33, 32), (31, 35, 36, 33), (29, 34, 36, 35), (34, 38, 39, 36), (30, 37, 39, 38), (37, 32, 33, 39), (33, 36, 39), (40, 44, 46, 45), (44, 48, 49, 46), (41, 47, 49, 48), (47, 51, 52, 49), (42, 50, 52, 51), (50, 54, 55, 52), (43, 53, 55, 54), (53, 45, 46, 55), (46, 49, 52, 55), (56, 59, 61, 60), (59, 63, 64, 61), (57, 62, 64, 63), (62, 66, 67, 64), (58, 65, 67, 66), (65, 60, 61, 67), (61, 64, 67), (69, 4, 8, 71), (71, 8, 13, 70), (70, 13, 6, 68), (5, 29, 35, 10), (10, 35, 31, 14), (14, 31, 28, 6), (56, 0, 2, 59), (59, 2, 3, 63), (63, 3, 1, 57), (76, 69, 71, 78), (78, 71, 70, 79), (79, 70, 68, 77), (73, 58, 66, 75), (75, 66, 62, 74), (74, 62, 57, 72), (30, 40, 45, 37), (37, 45, 53, 32), (32, 53, 43, 28), (41, 16, 20, 47), (47, 20, 25, 51), (51, 25, 18, 42), (58, 5, 11, 65), (65, 11, 7, 60), (60, 7, 4, 56), (42, 81, 83, 50), (50, 83, 82, 54), (54, 82, 80, 43), (17, 85, 87, 22), (22, 87, 86, 26), (26, 86, 84, 18), (0, 89, 91, 2), (2, 91, 90, 3), (3, 90, 88, 1), (40, 101, 103, 44), (44, 103, 102, 48), (48, 102, 100, 41), (92, 17, 23, 94), (94, 23, 19, 95), (95, 19, 16, 93), (29, 97, 99, 34), (34, 99, 98, 38), (38, 98, 96, 30), (104, 73, 75, 106), (106, 75, 74, 107), (107, 74, 72, 105), (89, 0, 69, 76), (181, 166, 113, 137), (81, 84, 126, 150), (85, 88, 109, 125), (125, 109, 165, 180), (180, 197, 184, 125), (137, 189, 196, 181), (108, 177, 112, 164), (176, 151, 136, 114), (192, 185, 187, 186, 184, 197, 199, 198, 196, 189, 191, 190, 188, 193, 195, 194), (77, 80, 151, 176), (124, 185, 192, 149), (148, 193, 188, 138), (112, 116, 117, 115), (115, 117, 120, 119), (113, 119, 120, 118), (118, 120, 123, 122), (114, 122, 123, 121), (121, 123, 117, 116), (117, 123, 120), (124, 128, 129, 127), (127, 129, 132, 131), (125, 131, 132, 130), (130, 132, 135, 134), (126, 134, 135, 133), (133, 135, 129, 128), (129, 135, 132), (136, 140, 141, 139), (139, 141, 144, 143), (137, 143, 144, 142), (142, 144, 147, 146), (138, 146, 147, 145), (145, 147, 141, 140), (141, 147, 144), (148, 153, 154, 152), (152, 154, 157, 156), (149, 156, 157, 155), (155, 157, 160, 159), (150, 159, 160, 158), (158, 160, 163, 162), (151, 162, 163, 161), (161, 163, 154, 153), (154, 163, 160, 157), (164, 168, 169, 167), (167, 169, 172, 171), (165, 171, 172, 170), (170, 172, 175, 174), (166, 174, 175, 173), (173, 175, 169, 168), (169, 175, 172), (177, 179, 116, 112), (179, 178, 121, 116), (178, 176, 114, 121), (113, 118, 143, 137), (118, 122, 139, 143), (122, 114, 136, 139), (164, 167, 110, 108), (167, 171, 111, 110), (171, 165, 109, 111), (76, 78, 179, 177), (78, 79, 178, 179), (79, 77, 176, 178), (181, 183, 174, 166), (183, 182, 170, 174), (182, 180, 165, 170), (138, 145, 153, 148), (145, 140, 161, 153), (140, 136, 151, 161), (149, 155, 128, 124), (155, 159, 133, 128), (159, 150, 126, 133), (166, 173, 119, 113), (173, 168, 115, 119), (168, 164, 112, 115), (150, 158, 83, 81), (158, 162, 82, 83), (162, 151, 80, 82), (125, 130, 87, 85), (130, 134, 86, 87), (134, 126, 84, 86), (108, 110, 91, 89), (110, 111, 90, 91), (111, 109, 88, 90), (148, 152, 195, 193), (152, 156, 194, 195), (156, 149, 192, 194), (184, 186, 131, 125), (186, 187, 127, 131), (187, 185, 124, 127), (137, 142, 191, 189), (142, 146, 190, 191), (146, 138, 188, 190), (196, 198, 183, 181), (198, 199, 182, 183), (199, 197, 180, 182), (89, 76, 177, 108)])
me_cube_005.polygons.foreach_set('use_smooth', [True] * 190)
_uv = me_cube_005.uv_layers.new(name='UVMap')
_uv.uv.foreach_set('vector', [0.6641, 0.5, 0.8359, 0.5, 0.8359, 0.7109, 0.6641, 0.7109, 0.5, 0.2891, 0.598, 0.2891, 0.598, 0.4609, 0.5, 0.4609, 0.5, 0.5391, 0.602, 0.5391, 0.6, 0.7109, 0.5, 0.7109, 0.6039, 0.5391, 0.6211, 0.5, 0.6211, 0.7109, 0.6, 0.7109, 0.6211, 0.5, 0.6039, 0.5, 0.6039, 0.5, 0.6211, 0.5, 0.8359, 0.5, 0.6641, 0.5, 0.6641, 0.5, 0.8359, 0.5, 0.6, 0.7891, 0.6211, 0.7891, 0.6211, 0.9609, 0.6, 0.9609, 0.6, 0.03907, 0.6211, 0.03907, 0.6211, 0.2109, 0.6, 0.2109, 0.6, 0.2891, 0.6002, 0.2695, 0.602, 0.2517, 0.6039, 0.25, 0.6211, 0.25, 0.623, 0.2552, 0.6245, 0.2695, 0.625, 0.2891, 0.625, 0.4609, 0.6245, 0.4805, 0.623, 0.4948, 0.6211, 0.5, 0.6039, 0.5, 0.602, 0.4983, 0.6002, 0.4805, 0.6, 0.4609, 0.5, 0.03907, 0.6, 0.03907, 0.6, 0.2109, 0.5, 0.2109, 0.6, 0.4609, 0.6, 0.2891, 0.6, 0.2891, 0.6, 0.4609, 0.6039, 0.25, 0.6211, 0.25, 0.6211, 0.25, 0.6039, 0.25, 0.6211, 0.9609, 0.623, 0.9609, 0.623, 1.0, 0.6211, 1.0, 0.623, 0.9609, 0.625, 0.9609, 0.625, 1.0, 0.623, 1.0, 0.8359, 0.7109, 0.875, 0.7109, 0.875, 0.7296, 0.8359, 0.75, 0.625, 0.03907, 0.623, 0.03907, 0.623, 0.02039, 0.625, 0.02039, 0.6211, 0.03907, 0.6211, 0.01956, 0.623, 0.02039, 0.623, 0.03907, 0.6211, 0.01956, 0.6211, 0.0, 0.623, 0.0, 0.623, 0.02039, 0.623, 0.0, 0.625, 0.02039, 0.623, 0.02039, 0.6, 0.4609, 0.6, 0.48, 0.6, 0.4794, 0.6, 0.4609, 0.6, 0.48, 0.601, 0.5142, 0.6003, 0.5066, 0.6, 0.4794, 0.602, 0.5391, 0.6007, 0.52, 0.6003, 0.5066, 0.601, 0.5142, 0.6007, 0.52, 0.5993, 0.48, 0.5997, 0.4794, 0.6003, 0.5066, 0.598, 0.4609, 0.599, 0.4609, 0.5997, 0.4794, 0.5993, 0.48, 0.599, 0.4609, 0.6, 0.4609, 0.6, 0.4794, 0.5997, 0.4794, 0.6, 0.4794, 0.6003, 0.5066, 0.5997, 0.4794, 0.6211, 0.2109, 0.623, 0.2234, 0.6229, 0.2416, 0.6211, 0.237, 0.623, 0.2234, 0.625, 0.2375, 0.625, 0.25, 0.6229, 0.2416, 0.8359, 0.5, 0.875, 0.5, 0.875, 0.5, 0.875, 0.5, 0.625, 0.25, 0.623, 0.25, 0.6229, 0.25, 0.625, 0.25, 0.6211, 0.25, 0.6211, 0.25, 0.6229, 0.25, 0.623, 0.25, 0.6211, 0.25, 0.6211, 0.237, 0.6229, 0.2416, 0.6229, 0.25, 0.6229, 0.2416, 0.625, 0.25, 0.6229, 0.2584, 0.6039, 0.25, 0.602, 0.25, 0.6009, 0.25, 0.602, 0.25, 0.602, 0.25, 0.6, 0.2699, 0.6, 0.2692, 0.6009, 0.25, 0.6, 0.2891, 0.6, 0.2891, 0.6, 0.2692, 0.6, 0.2699, 0.6, 0.2891, 0.599, 0.2891, 0.5994, 0.2692, 0.6, 0.2692, 0.598, 0.2891, 0.5987, 0.2699, 0.5994, 0.2692, 0.599, 0.2891, 0.5987, 0.2699, 0.5988, 0.2301, 0.5998, 0.2454, 0.5994, 0.2692, 0.6, 0.2109, 0.6006, 0.2355, 0.5998, 0.2454, 0.5988, 0.2301, 0.6006, 0.2355, 0.602, 0.25, 0.6009, 0.25, 0.5998, 0.2454, 0.6009, 0.25, 0.6, 0.2692, 0.5994, 0.2692, 0.5998, 0.2454, 0.6211, 0.7891, 0.6211, 0.7696, 0.623, 0.7704, 0.623, 0.7891, 0.6211, 0.7696, 0.6211, 0.7304, 0.623, 0.7296, 0.623, 0.7704, 0.6211, 0.7109, 0.623, 0.7109, 0.623, 0.7296, 0.6211, 0.7304, 0.623, 0.7109, 0.6446, 0.7109, 0.6454, 0.75, 0.623, 0.7296, 0.6641, 0.7109, 0.6641, 0.75, 0.6454, 0.75, 0.6446, 0.7109, 0.625, 0.7891, 0.623, 0.7891, 0.623, 0.7704, 0.625, 0.7704, 0.623, 0.7704, 0.623, 0.7603, 0.625, 0.7704, 0.6, 0.9609, 0.6211, 0.9609, 0.6211, 1.0, 0.6, 1.0, 0.6, 0.0, 0.6211, 0.0, 0.6211, 0.01956, 0.6, 0.01954, 0.6, 0.01954, 0.6211, 0.01956, 0.6211, 0.03907, 0.6, 0.03907, 0.8359, 0.7109, 0.8359, 0.5, 0.875, 0.5125, 0.875, 0.7109, 0.625, 0.03907, 0.625, 0.2375, 0.623, 0.2234, 0.623, 0.03907, 0.623, 0.03907, 0.623, 0.2234, 0.6211, 0.2109, 0.6211, 0.03907, 0.6211, 0.7891, 0.6, 0.7891, 0.6, 0.7695, 0.6211, 0.7696, 0.6211, 0.7696, 0.6, 0.7695, 0.6, 0.7305, 0.6211, 0.7304, 0.6211, 0.7304, 0.6, 0.7305, 0.6, 0.7109, 0.6211, 0.7109, 0.5, 0.9609, 0.6, 0.9609, 0.6, 1.0, 0.5, 1.0, 0.5, 0.0, 0.6, 0.0, 0.6, 0.01954, 0.5, 0.01954, 0.5, 0.01954, 0.6, 0.01954, 0.6, 0.03907, 0.5, 0.03907, 0.6641, 0.5, 0.6641, 0.7109, 0.6446, 0.7109, 0.6445, 0.5, 0.6445, 0.5, 0.6446, 0.7109, 0.623, 0.7109, 0.623, 0.5, 0.623, 0.5, 0.623, 0.7109, 0.6211, 0.7109, 0.6211, 0.5, 0.6211, 0.25, 0.6039, 0.25, 0.602, 0.25, 0.6211, 0.25, 0.6211, 0.25, 0.602, 0.25, 0.6006, 0.2355, 0.6211, 0.237, 0.6211, 0.237, 0.6006, 0.2355, 0.6, 0.2109, 0.6211, 0.2109, 0.6, 0.2891, 0.6, 0.4609, 0.6, 0.4609, 0.6, 0.2891, 0.6, 0.2891, 0.6, 0.4609, 0.599, 0.4609, 0.599, 0.2891, 0.599, 0.2891, 0.599, 0.4609, 0.598, 0.4609, 0.598, 0.2891, 0.6641, 0.7109, 0.8359, 0.7109, 0.8359, 0.75, 0.6641, 0.75, 0.625, 0.7891, 0.625, 0.9609, 0.623, 0.9609, 0.623, 0.7891, 0.623, 0.7891, 0.623, 0.9609, 0.6211, 0.9609, 0.6211, 0.7891, 0.598, 0.2891, 0.5, 0.2891, 0.5, 0.2695, 0.5987, 0.2699, 0.5987, 0.2699, 0.5, 0.2695, 0.5, 0.2305, 0.5994, 0.2301, 0.5994, 0.2301, 0.5, 0.2305, 0.5, 0.2109, 0.6, 0.2109, 0.602, 0.5391, 0.5, 0.5391, 0.5, 0.5195, 0.6007, 0.52, 0.6007, 0.52, 0.5, 0.5195, 0.5, 0.4805, 0.5993, 0.48, 0.5993, 0.48, 0.5, 0.4805, 0.5, 0.4609, 0.598, 0.4609, 0.6, 0.7891, 0.5, 0.7891, 0.5, 0.7695, 0.6, 0.7695, 0.6, 0.7695, 0.5, 0.7695, 0.5, 0.7305, 0.6, 0.7305, 0.6, 0.7305, 0.5, 0.7305, 0.5, 0.7109, 0.6, 0.7109, 0.6039, 0.25, 0.6039, 0.25, 0.602, 0.2517, 0.602, 0.25, 0.602, 0.25, 0.602, 0.2517, 0.6002, 0.2695, 0.6, 0.2699, 0.6, 0.2699, 0.6002, 0.2695, 0.6, 0.2891, 0.6, 0.2891, 0.6039, 0.5, 0.6039, 0.5, 0.602, 0.5, 0.602, 0.4983, 0.602, 0.4983, 0.602, 0.5, 0.6, 0.48, 0.6002, 0.4805, 0.6002, 0.4805, 0.6, 0.48, 0.6, 0.4609, 0.6, 0.4609, 0.8359, 0.5, 0.8359, 0.5, 0.875, 0.5, 0.875, 0.5, 0.625, 0.25, 0.625, 0.25, 0.623, 0.25, 0.623, 0.25, 0.623, 0.25, 0.623, 0.25, 0.6211, 0.25, 0.6211, 0.25, 0.6641, 0.5, 0.6641, 0.5, 0.6445, 0.5, 0.6445, 0.5, 0.6445, 0.5, 0.6445, 0.5, 0.623, 0.5, 0.623, 0.5, 0.623, 0.5, 0.623, 0.5, 0.6211, 0.5, 0.6211, 0.5, 0.5, 0.7891, 0.6, 0.7891, 0.6, 0.9609, 0.5, 0.9609, 0.6641, 0.5, 0.6641, 0.7109, 0.8359, 0.7109, 0.8359, 0.5, 0.5, 0.2891, 0.5, 0.4609, 0.598, 0.4609, 0.598, 0.2891, 0.5, 0.5391, 0.5, 0.7109, 0.6, 0.7109, 0.602, 0.5391, 0.6039, 0.5391, 0.6, 0.7109, 0.6211, 0.7109, 0.6211, 0.5, 0.6211, 0.5, 0.6211, 0.5, 0.6039, 0.5, 0.6039, 0.5, 0.8359, 0.5, 0.8359, 0.5, 0.6641, 0.5, 0.6641, 0.5, 0.6, 0.7891, 0.6, 0.9609, 0.6211, 0.9609, 0.6211, 0.7891, 0.6, 0.03907, 0.6, 0.2109, 0.6211, 0.2109, 0.6211, 0.03907, 0.6, 0.2891, 0.6, 0.4609, 0.6002, 0.4805, 0.602, 0.4983, 0.6039, 0.5, 0.6211, 0.5, 0.623, 0.4948, 0.6245, 0.4805, 0.625, 0.4609, 0.625, 0.2891, 0.6245, 0.2695, 0.623, 0.2552, 0.6211, 0.25, 0.6039, 0.25, 0.602, 0.2517, 0.6002, 0.2695, 0.5, 0.03907, 0.5, 0.2109, 0.6, 0.2109, 0.6, 0.03907, 0.6, 0.4609, 0.6, 0.4609, 0.6, 0.2891, 0.6, 0.2891, 0.6039, 0.25, 0.6039, 0.25, 0.6211, 0.25, 0.6211, 0.25, 0.6211, 0.9609, 0.6211, 1.0, 0.623, 1.0, 0.623, 0.9609, 0.623, 0.9609, 0.623, 1.0, 0.625, 1.0, 0.625, 0.9609, 0.8359, 0.7109, 0.8359, 0.75, 0.875, 0.7296, 0.875, 0.7109, 0.625, 0.03907, 0.625, 0.02039, 0.623, 0.02039, 0.623, 0.03907, 0.6211, 0.03907, 0.623, 0.03907, 0.623, 0.02039, 0.6211, 0.01956, 0.6211, 0.01956, 0.623, 0.02039, 0.623, 0.0, 0.6211, 0.0, 0.623, 0.0, 0.623, 0.02039, 0.625, 0.02039, 0.6, 0.4609, 0.6, 0.4609, 0.6, 0.4794, 0.6, 0.48, 0.6, 0.48, 0.6, 0.4794, 0.6003, 0.5066, 0.601, 0.5142, 0.602, 0.5391, 0.601, 0.5142, 0.6003, 0.5066, 0.6007, 0.52, 0.6007, 0.52, 0.6003, 0.5066, 0.5997, 0.4794, 0.5993, 0.48, 0.598, 0.4609, 0.5993, 0.48, 0.5997, 0.4794, 0.599, 0.4609, 0.599, 0.4609, 0.5997, 0.4794, 0.6, 0.4794, 0.6, 0.4609, 0.6, 0.4794, 0.5997, 0.4794, 0.6003, 0.5066, 0.6211, 0.2109, 0.6211, 0.237, 0.6229, 0.2416, 0.623, 0.2234, 0.623, 0.2234, 0.6229, 0.2416, 0.625, 0.25, 0.625, 0.2375, 0.8359, 0.5, 0.875, 0.5, 0.875, 0.5, 0.875, 0.5, 0.625, 0.25, 0.625, 0.25, 0.6229, 0.25, 0.623, 0.25, 0.6211, 0.25, 0.623, 0.25, 0.6229, 0.25, 0.6211, 0.25, 0.6211, 0.25, 0.6229, 0.25, 0.6229, 0.2416, 0.6211, 0.237, 0.6229, 0.2416, 0.6229, 0.2584, 0.625, 0.25, 0.6039, 0.25, 0.602, 0.25, 0.6009, 0.25, 0.602, 0.25, 0.602, 0.25, 0.6009, 0.25, 0.6, 0.2692, 0.6, 0.2699, 0.6, 0.2891, 0.6, 0.2699, 0.6, 0.2692, 0.6, 0.2891, 0.6, 0.2891, 0.6, 0.2692, 0.5994, 0.2692, 0.599, 0.2891, 0.598, 0.2891, 0.599, 0.2891, 0.5994, 0.2692, 0.5987, 0.2699, 0.5987, 0.2699, 0.5994, 0.2692, 0.5998, 0.2454, 0.5988, 0.2301, 0.6, 0.2109, 0.5988, 0.2301, 0.5998, 0.2454, 0.6006, 0.2355, 0.6006, 0.2355, 0.5998, 0.2454, 0.6009, 0.25, 0.602, 0.25, 0.6009, 0.25, 0.5998, 0.2454, 0.5994, 0.2692, 0.6, 0.2692, 0.6211, 0.7891, 0.623, 0.7891, 0.623, 0.7704, 0.6211, 0.7696, 0.6211, 0.7696, 0.623, 0.7704, 0.623, 0.7296, 0.6211, 0.7304, 0.6211, 0.7109, 0.6211, 0.7304, 0.623, 0.7296, 0.623, 0.7109, 0.623, 0.7109, 0.623, 0.7296, 0.6454, 0.75, 0.6446, 0.7109, 0.6641, 0.7109, 0.6446, 0.7109, 0.6454, 0.75, 0.6641, 0.75, 0.625, 0.7891, 0.625, 0.7704, 0.623, 0.7704, 0.623, 0.7891, 0.623, 0.7704, 0.625, 0.7704, 0.623, 0.7603, 0.6, 0.9609, 0.6, 1.0, 0.6211, 1.0, 0.6211, 0.9609, 0.6, 0.0, 0.6, 0.01954, 0.6211, 0.01956, 0.6211, 0.0, 0.6, 0.01954, 0.6, 0.03907, 0.6211, 0.03907, 0.6211, 0.01956, 0.8359, 0.7109, 0.875, 0.7109, 0.875, 0.5125, 0.8359, 0.5, 0.625, 0.03907, 0.623, 0.03907, 0.623, 0.2234, 0.625, 0.2375, 0.623, 0.03907, 0.6211, 0.03907, 0.6211, 0.2109, 0.623, 0.2234, 0.6211, 0.7891, 0.6211, 0.7696, 0.6, 0.7695, 0.6, 0.7891, 0.6211, 0.7696, 0.6211, 0.7304, 0.6, 0.7305, 0.6, 0.7695, 0.6211, 0.7304, 0.6211, 0.7109, 0.6, 0.7109, 0.6, 0.7305, 0.5, 0.9609, 0.5, 1.0, 0.6, 1.0, 0.6, 0.9609, 0.5, 0.0, 0.5, 0.01954, 0.6, 0.01954, 0.6, 0.0, 0.5, 0.01954, 0.5, 0.03907, 0.6, 0.03907, 0.6, 0.01954, 0.6641, 0.5, 0.6445, 0.5, 0.6446, 0.7109, 0.6641, 0.7109, 0.6445, 0.5, 0.623, 0.5, 0.623, 0.7109, 0.6446, 0.7109, 0.623, 0.5, 0.6211, 0.5, 0.6211, 0.7109, 0.623, 0.7109, 0.6211, 0.25, 0.6211, 0.25, 0.602, 0.25, 0.6039, 0.25, 0.6211, 0.25, 0.6211, 0.237, 0.6006, 0.2355, 0.602, 0.25, 0.6211, 0.237, 0.6211, 0.2109, 0.6, 0.2109, 0.6006, 0.2355, 0.6, 0.2891, 0.6, 0.2891, 0.6, 0.4609, 0.6, 0.4609, 0.6, 0.2891, 0.599, 0.2891, 0.599, 0.4609, 0.6, 0.4609, 0.599, 0.2891, 0.598, 0.2891, 0.598, 0.4609, 0.599, 0.4609, 0.6641, 0.7109, 0.6641, 0.75, 0.8359, 0.75, 0.8359, 0.7109, 0.625, 0.7891, 0.623, 0.7891, 0.623, 0.9609, 0.625, 0.9609, 0.623, 0.7891, 0.6211, 0.7891, 0.6211, 0.9609, 0.623, 0.9609, 0.598, 0.2891, 0.5987, 0.2699, 0.5, 0.2695, 0.5, 0.2891, 0.5987, 0.2699, 0.5994, 0.2301, 0.5, 0.2305, 0.5, 0.2695, 0.5994, 0.2301, 0.6, 0.2109, 0.5, 0.2109, 0.5, 0.2305, 0.602, 0.5391, 0.6007, 0.52, 0.5, 0.5195, 0.5, 0.5391, 0.6007, 0.52, 0.5993, 0.48, 0.5, 0.4805, 0.5, 0.5195, 0.5993, 0.48, 0.598, 0.4609, 0.5, 0.4609, 0.5, 0.4805, 0.6, 0.7891, 0.6, 0.7695, 0.5, 0.7695, 0.5, 0.7891, 0.6, 0.7695, 0.6, 0.7305, 0.5, 0.7305, 0.5, 0.7695, 0.6, 0.7305, 0.6, 0.7109, 0.5, 0.7109, 0.5, 0.7305, 0.6039, 0.25, 0.602, 0.25, 0.602, 0.2517, 0.6039, 0.25, 0.602, 0.25, 0.6, 0.2699, 0.6002, 0.2695, 0.602, 0.2517, 0.6, 0.2699, 0.6, 0.2891, 0.6, 0.2891, 0.6002, 0.2695, 0.6039, 0.5, 0.602, 0.4983, 0.602, 0.5, 0.6039, 0.5, 0.602, 0.4983, 0.6002, 0.4805, 0.6, 0.48, 0.602, 0.5, 0.6002, 0.4805, 0.6, 0.4609, 0.6, 0.4609, 0.6, 0.48, 0.8359, 0.5, 0.875, 0.5, 0.875, 0.5, 0.8359, 0.5, 0.625, 0.25, 0.623, 0.25, 0.623, 0.25, 0.625, 0.25, 0.623, 0.25, 0.6211, 0.25, 0.6211, 0.25, 0.623, 0.25, 0.6641, 0.5, 0.6445, 0.5, 0.6445, 0.5, 0.6641, 0.5, 0.6445, 0.5, 0.623, 0.5, 0.623, 0.5, 0.6445, 0.5, 0.623, 0.5, 0.6211, 0.5, 0.6211, 0.5, 0.623, 0.5, 0.5, 0.7891, 0.5, 0.9609, 0.6, 0.9609, 0.6, 0.7891])
me_cube_005.update()

# ---- objects
ob_light = bpy.data.objects.new('Light', light_light)
ob_camera = bpy.data.objects.new('Camera', cam_camera)
ob_fridge = bpy.data.objects.new('fridge ', me_cube_002)
ob_fridge_door = bpy.data.objects.new('fridge door', me_plane)
ob_freezer_door = bpy.data.objects.new('freezer door', me_plane_001)
ob_fridge_handle = bpy.data.objects.new('fridge handle', me_cube_004)
ob_freezer_handle = bpy.data.objects.new('freezer handle', me_cube_005)

# ---- transforms, parenting, visibility, modifiers, constraints
ob_light.location = (4.076, 1.005, 5.904)
ob_light.rotation_euler = (0.6503, 0.05522, 1.866)
ob_light.lock_rotations_4d = False
ob_light.empty_display_type = 'ARROWS'
ob_light.color = (0.0, 0.0, 0.0, 0.0)
ob_light.lineart.crease_threshold = 0.0
ob_camera.location = (7.359, -6.926, 4.958)
ob_camera.rotation_euler = (1.109, 0.0, 0.8149)
ob_camera.lock_rotations_4d = False
ob_camera.empty_display_type = 'ARROWS'
ob_camera.color = (0.0, 0.0, 0.0, 0.0)
ob_camera.display_type = 'WIRE'
ob_camera.lineart.crease_threshold = 0.0
ob_fridge.location = (0.0, 0.0, 0.0)
_m = ob_fridge.modifiers.new('Mirror', 'MIRROR')
_m.use_clip = True
_m = ob_fridge.modifiers.new('Auto Smooth', 'NODES')
_m.node_group = ng_auto_smooth
_gi = [s.identifier for s in ng_auto_smooth.interface.items_tree if s.item_type == 'SOCKET' and s.in_out == 'INPUT']
_m[_gi[1]] = 0.5236  # Angle
ob_fridge_door.location = (1.28, -1.05, 3.0)
ob_freezer_door.location = (1.28, -1.05, 0.62)
ob_fridge_handle.parent = ob_fridge_door
ob_fridge_handle.matrix_parent_inverse = Matrix(((1.0, -0.0, -0.0, -1.28), (-0.0, 1.0, 0.0, 1.05), (-0.0, -0.0, 1.0, -3.0), (-0.0, 0.0, -0.0, 1.0)))
ob_fridge_handle.location = (-0.95, -1.1, 4.0)
_m = ob_fridge_handle.modifiers.new('Auto Smooth', 'NODES')
_m.node_group = ng_auto_smooth
_gi = [s.identifier for s in ng_auto_smooth.interface.items_tree if s.item_type == 'SOCKET' and s.in_out == 'INPUT']
_m[_gi[1]] = 0.5236  # Angle
ob_freezer_handle.parent = ob_freezer_door
ob_freezer_handle.matrix_parent_inverse = Matrix(((1.0, -0.0, -0.0, -1.28), (-0.0, 1.0, 0.0, 1.05), (-0.0, -0.0, 1.0, -0.62), (-0.0, 0.0, -0.0, 1.0)))
ob_freezer_handle.location = (-0.95, -1.1, 1.2)
_m = ob_freezer_handle.modifiers.new('Auto Smooth', 'NODES')
_m.node_group = ng_auto_smooth
_gi = [s.identifier for s in ng_auto_smooth.interface.items_tree if s.item_type == 'SOCKET' and s.in_out == 'INPUT']
_m[_gi[1]] = 0.5236  # Angle

# ---- collection membership
col_collection.objects.link(ob_light)
col_collection.objects.link(ob_camera)
col_collection.objects.link(ob_fridge)
col_collection.objects.link(ob_fridge_door)
col_collection.objects.link(ob_freezer_door)
col_collection.objects.link(ob_fridge_handle)
col_collection.objects.link(ob_freezer_handle)

# ---- scene / render settings (as saved in the file)
scene.camera = ob_camera
scene.frame_start = 1; scene.frame_end = 250; scene.frame_set(1)
scene.render.engine = 'BLENDER_EEVEE_NEXT'
scene.cycles.sampling_pattern = 'TABULATED_SOBOL'
scene.cycles.use_light_tree = False
scene.view_settings.view_transform = 'Filmic'
bpy.context.view_layer.update()

